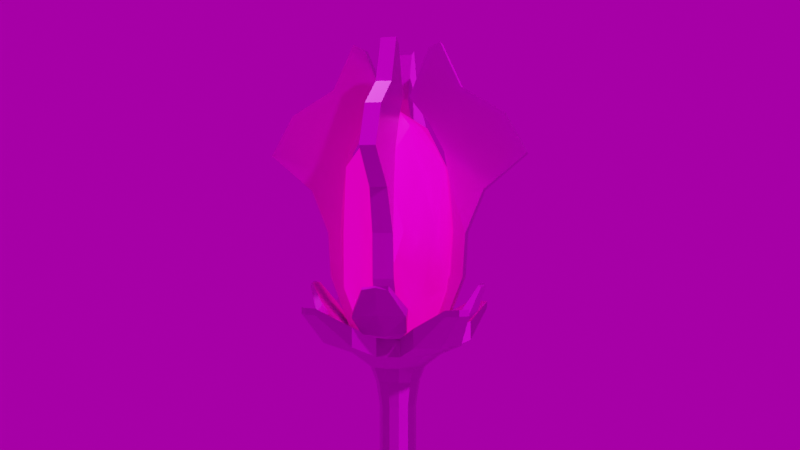 # Source: mace.blend  (saved by Blender 2.82.7; exported with 4.5.12 LTS)
import bpy
from mathutils import Matrix  # noqa: F401  (used for matrix-valued properties, if any)

bpy.ops.wm.read_factory_settings(use_empty=True)
scene = bpy.context.scene
scene.name = 'Scene'

# ---- collections
col_collection = bpy.data.collections.new('Collection'); scene.collection.children.link(col_collection)

# ---- images (referenced by path relative to the original .blend; pixels are not part of the script)
import os
ASSET_DIR = os.environ.get("B2B_ASSET_DIR", "")  # directory of the original .blend (textures are referenced by path, not embedded)
HERE = os.path.dirname(os.path.abspath(__file__))  # packed textures are extracted next to this script under _unpacked/

def load_image(name, relpath, width, height, colorspace="sRGB"):
    """Load a texture the original file referenced (path relative to the .blend, or extracted next to this script)."""
    p = next((c for c in (os.path.join(HERE, relpath), os.path.join(ASSET_DIR, relpath)) if relpath and os.path.exists(c)), "")
    if p:
        img = bpy.data.images.load(p, check_existing=True)
        img.name = name
    else:  # same state as the original file: an image datablock whose file is absent (Cycles renders it pink)
        img = bpy.data.images.new(name, width, height)
        img.source = "FILE"
        img.filepath = "//" + (relpath or name)
    img.colorspace_settings.name = colorspace
    return img
img_material_001_albedo_jpg = load_image('Material.001_albedo.jpg', 'Material.001_albedo.jpg', 1024, 1024, 'sRGB')
img_material_001_metallic_jpg = load_image('Material.001_metallic.jpg', 'Material.001_metallic.jpg', 1024, 1024, 'Non-Color')
img_material_001_roughness_jpg = load_image('Material.001_roughness.jpg', 'Material.001_roughness.jpg', 1024, 1024, 'Non-Color')
img_material_001_normal_png = load_image('Material.001_normal.png', 'Material.001_normal.png', 1024, 1024, 'Non-Color')
img_glass_albedo_jpg = load_image('glass_albedo.jpg', 'textures/capsula/textures/glass_albedo.jpg', 1024, 1024, 'sRGB')
img_glass_roughness_jpg = load_image('glass_roughness.jpg', 'textures/capsula/textures/glass_roughness.jpg', 1024, 1024, 'Non-Color')
img_glass_metallic_jpg = load_image('glass_metallic.jpg', 'textures/capsula/textures/glass_metallic.jpg', 1024, 1024, 'Non-Color')
img_glass_normal_png = load_image('glass_normal.png', 'textures/capsula/textures/glass_normal.png', 1024, 1024, 'Non-Color')
img_emissive_jpg = load_image('emissive.jpg', 'textures/capsula/textures/emissive.jpg', 1024, 1024, 'sRGB')
img_table_mountain_2_4k_hdr = load_image('table_mountain_2_4k.hdr', 'table_mountain_2_4k.hdr', 1024, 1024, 'Linear Rec.709')

# ---- materials (node trees are filled in below, after node groups)
mat_material_001 = bpy.data.materials.new('Material.001')
mat_glass = bpy.data.materials.new('glass')

# ---- material node trees
mat_material_001.use_nodes = True; mat_material_001.node_tree.nodes.clear()
_N = mat_material_001.node_tree.nodes; _L = mat_material_001.node_tree.links
n0 = _N.new('NodeFrame'); n0.name = 'Frame'; n0.location = (-1270, 330)
n0.label = 'Mapping'
n0.width = 400
n1 = _N.new('NodeFrame'); n1.name = 'Frame.001'; n1.location = (-628, 530)
n1.label = 'Textures'
n1.width = 358
n2 = _N.new('ShaderNodeOutputMaterial'); n2.name = 'Material Output'; n2.location = (300, 300)
n3 = _N.new('ShaderNodeTexImage'); n3.name = 'Image Texture'; n3.location = (88, -30)
n3.label = 'Base Color'
n3.image = img_material_001_albedo_jpg
n4 = _N.new('ShaderNodeTexImage'); n4.name = 'Image Texture.001'; n4.location = (88, -310)
n4.label = 'Metallic'
n4.image = img_material_001_metallic_jpg
n5 = _N.new('ShaderNodeTexImage'); n5.name = 'Image Texture.002'; n5.location = (88, -590)
n5.label = 'Roughness'
n5.image = img_material_001_roughness_jpg
n6 = _N.new('ShaderNodeTexImage'); n6.name = 'Image Texture.003'; n6.location = (88, -870)
n6.label = 'Normal'
n6.image = img_material_001_normal_png
n7 = _N.new('ShaderNodeNormalMap'); n7.name = 'Normal Map'; n7.location = (-240, -340)
n8 = _N.new('ShaderNodeMapping'); n8.name = 'Mapping'; n8.location = (230, -30)
n9 = _N.new('NodeReroute'); n9.name = 'Reroute'; n9.location = (38, -586)
n9.width = 16
n9.socket_idname = 'NodeSocketVector'
n10 = _N.new('ShaderNodeTexCoord'); n10.name = 'Texture Coordinate'; n10.location = (30, -30)
n11 = _N.new('ShaderNodeBsdfPrincipled'); n11.name = 'Principled BSDF'; n11.location = (10, 300)
n11.distribution = 'GGX'
n11.subsurface_method = 'BURLEY'
n11.inputs[3].default_value = 1.45
n11.inputs[27].default_value = (0.0, 0.0, 0.0, 1.0)
n11.inputs[28].default_value = 1.0
n3.parent = n1
n4.parent = n1
n5.parent = n1
n6.parent = n1
n8.parent = n0
n9.parent = n1
n10.parent = n0
_L.new(n11.outputs[0], n2.inputs[0])
_L.new(n3.outputs[0], n11.inputs[0])
_L.new(n4.outputs[0], n11.inputs[1])
_L.new(n5.outputs[0], n11.inputs[2])
_L.new(n6.outputs[0], n7.inputs[1])
_L.new(n7.outputs[0], n11.inputs[5])
_L.new(n9.outputs[0], n3.inputs[0])
_L.new(n9.outputs[0], n4.inputs[0])
_L.new(n9.outputs[0], n5.inputs[0])
_L.new(n9.outputs[0], n6.inputs[0])
_L.new(n8.outputs[0], n9.inputs[0])
_L.new(n10.outputs[2], n8.inputs[0])
n2.is_active_output = True
mat_glass.use_nodes = True; mat_glass.node_tree.nodes.clear()
_N = mat_glass.node_tree.nodes; _L = mat_glass.node_tree.links
n0 = _N.new('ShaderNodeOutputMaterial'); n0.name = 'Material Output'; n0.location = (489, 300)
n1 = _N.new('ShaderNodeBsdfPrincipled'); n1.name = 'Principled BSDF'; n1.location = (199, 300)
n1.distribution = 'GGX'
n1.subsurface_method = 'BURLEY'
n1.inputs[3].default_value = 1.45
n1.inputs[28].default_value = 1.0
n2 = _N.new('ShaderNodeTexImage'); n2.name = 'Image Texture'; n2.location = (-863, 205)
n2.image = img_glass_albedo_jpg
n3 = _N.new('ShaderNodeTexImage'); n3.name = 'Image Texture.001'; n3.location = (-446, 162)
n3.hide = True
n3.image = img_glass_roughness_jpg
n4 = _N.new('ShaderNodeNormalMap'); n4.name = 'Normal Map'; n4.location = (-235, -20)
n4.hide = True
n5 = _N.new('ShaderNodeTexImage'); n5.name = 'Image Texture.003'; n5.location = (-425, 124)
n5.hide = True
n5.image = img_glass_metallic_jpg
n6 = _N.new('ShaderNodeTexImage'); n6.name = 'Image Texture.002'; n6.location = (-418, 72)
n6.hide = True
n6.image = img_glass_normal_png
n7 = _N.new('ShaderNodeHueSaturation'); n7.name = 'Hue Saturation Value'; n7.location = (-386, -86)
n7.inputs[0].default_value = 0.6
n7.inputs[1].default_value = 2.0
n7.inputs[2].default_value = 1.4
n8 = _N.new('ShaderNodeBrightContrast'); n8.name = 'Bright/Contrast'; n8.location = (-142, -115)
n8.inputs[1].default_value = -0.2
n9 = _N.new('ShaderNodeTexImage'); n9.name = 'Image Texture.004'; n9.location = (-650, -150)
n9.image = img_emissive_jpg
_L.new(n1.outputs[0], n0.inputs[0])
_L.new(n4.outputs[0], n1.inputs[5])
_L.new(n2.outputs[0], n1.inputs[0])
_L.new(n3.outputs[0], n1.inputs[2])
_L.new(n6.outputs[0], n4.inputs[1])
_L.new(n5.outputs[0], n1.inputs[1])
_L.new(n7.outputs[0], n8.inputs[0])
_L.new(n9.outputs[0], n7.inputs[4])
_L.new(n8.outputs[0], n1.inputs[27])
n0.is_active_output = True

# ---- world
world_world = bpy.data.worlds.new('World'); scene.world = world_world
world_world.use_nodes = True; world_world.node_tree.nodes.clear()
_N = world_world.node_tree.nodes; _L = world_world.node_tree.links
n0 = _N.new('ShaderNodeOutputWorld'); n0.name = 'World Output'; n0.location = (300, 300)
n1 = _N.new('ShaderNodeBackground'); n1.name = 'Background'; n1.location = (10, 300)
n1.inputs[1].default_value = 0.4
n2 = _N.new('ShaderNodeTexEnvironment'); n2.name = 'Environment Texture'; n2.location = (-280, 280)
n2.image = img_table_mountain_2_4k_hdr
_L.new(n1.outputs[0], n0.inputs[0])
_L.new(n2.outputs[0], n1.inputs[0])
n0.is_active_output = True
world_world.color = (0.05088, 0.05088, 0.05088)
world_world.use_sun_shadow = False
world_world.sun_shadow_jitter_overblur = 0.0

# ---- cameras
cam_camera = bpy.data.cameras.new('Camera')

# ---- meshes
me_cylinder_003 = bpy.data.meshes.new('Cylinder.003')
me_cylinder_003.from_pydata([(0.2544, -0.1469, 3.808), (0.1469, -0.2544, 3.808), (0.2544, -0.1469, 0.5711), (0.1469, -0.2544, 0.5711), (0.1576, -0.273, 4.495), (0.273, -0.1576, 4.495), (0.1981, -0.1144, 7.875), (0.1144, -0.1981, 7.875), (0.3678, -0.2123, 4.249), (0.3678, -0.2124, 4.097), (0.2123, -0.3678, 4.249), (0.2124, -0.3678, 4.097), (0.3619, -0.2089, 0.3422), (0.2089, -0.3619, 0.3422), (0.5362, -0.3096, 0.156), (0.3096, -0.5362, 0.156), (0.4964, -0.2866, 0.29), (0.2866, -0.4964, 0.29), (0.2107, -0.1216, 2.228), (0.1216, -0.2107, 2.228), (0.139, -0.2407, 10.95), (0.1323, -0.2292, 4.713), (0.2292, -0.1323, 4.713), (-0.2544, -0.1469, 3.808), (-0.1469, -0.2544, 3.808), (1.076e-07, -0.2938, 3.808), (-0.2544, -0.1469, 0.5711), (-0.1469, -0.2544, 0.5711), (1.076e-07, -0.2938, 0.5711), (-0.1576, -0.273, 4.495), (-0.273, -0.1576, 4.495), (1.076e-07, -0.3152, 4.495), (-0.1981, -0.1144, 7.875), (1.076e-07, -0.2288, 7.875), (-0.1144, -0.1981, 7.875), (-0.3678, -0.2123, 4.249), (-0.3678, -0.2124, 4.097), (-0.2123, -0.3678, 4.249), (-0.2124, -0.3678, 4.097), (1.076e-07, -0.4247, 4.249), (1.076e-07, -0.4247, 4.097), (-0.3619, -0.2089, 0.3422), (-0.2089, -0.3619, 0.3422), (1.076e-07, -0.4179, 0.3422), (-0.5362, -0.3096, 0.156), (-0.3096, -0.5362, 0.156), (1.076e-07, -0.6191, 0.156), (-0.4964, -0.2866, 0.29), (-0.2866, -0.4964, 0.29), (1.076e-07, -0.5733, 0.29), (-0.2107, -0.1216, 2.228), (-0.1216, -0.2107, 2.228), (1.076e-07, -0.2433, 2.228), (1.076e-07, -0.278, 10.95), (-0.1323, -0.2292, 4.713), (-0.2292, -0.1323, 4.713), (1.076e-07, -0.2647, 4.713), (0.2938, -6.726e-08, 3.808), (0.2544, 0.1469, 3.808), (0.1469, 0.2544, 3.808), (0.2938, -6.726e-08, 0.5711), (0.2544, 0.1469, 0.5711), (0.1469, 0.2544, 0.5711), (0.3152, -6.726e-08, 4.495), (0.1576, 0.273, 4.495), (0.273, 0.1576, 4.495), (0.1981, 0.1144, 7.875), (0.2288, -6.726e-08, 7.875), (0.1144, 0.1981, 7.875), (0.4247, -6.726e-08, 4.249), (0.4247, -6.726e-08, 4.097), (0.3678, 0.2123, 4.249), (0.3678, 0.2124, 4.097), (0.2123, 0.3678, 4.249), (0.2124, 0.3678, 4.097), (0.4179, -6.726e-08, 0.3422), (0.3619, 0.2089, 0.3422), (0.2089, 0.3619, 0.3422), (0.6191, -6.726e-08, 0.156), (0.5362, 0.3096, 0.156), (0.3096, 0.5362, 0.156), (0.5733, -6.726e-08, 0.29), (0.4964, 0.2866, 0.29), (0.2866, 0.4964, 0.29), (0.2433, -6.726e-08, 2.228), (0.2107, 0.1216, 2.228), (0.1216, 0.2107, 2.228), (0.2407, 0.139, 10.95), (0.278, -6.726e-08, 10.95), (0.139, 0.2407, 10.95), (0.2647, -6.726e-08, 4.713), (0.1323, 0.2292, 4.713), (0.2292, 0.1323, 4.713), (-0.2938, -6.726e-08, 3.808), (-0.2544, 0.1469, 3.808), (-0.1469, 0.2544, 3.808), (1.076e-07, 0.2938, 3.808), (-0.2938, -6.726e-08, 0.5711), (-0.2544, 0.1469, 0.5711), (-0.1469, 0.2544, 0.5711), (1.076e-07, 0.2938, 0.5711), (-0.3152, -6.726e-08, 4.495), (-0.1576, 0.273, 4.495), (-0.273, 0.1576, 4.495), (1.076e-07, 0.3152, 4.495), (-0.1981, 0.1144, 7.875), (1.076e-07, 0.2288, 7.875), (-0.2288, -6.726e-08, 7.875), (-0.1144, 0.1981, 7.875), (-0.4247, -6.726e-08, 4.249), (-0.4247, -6.726e-08, 4.097), (-0.3678, 0.2123, 4.249), (-0.3678, 0.2124, 4.097), (-0.2123, 0.3678, 4.249), (-0.2124, 0.3678, 4.097), (1.076e-07, 0.4247, 4.249), (1.076e-07, 0.4247, 4.097), (-0.4179, -6.726e-08, 0.3422), (-0.3619, 0.2089, 0.3422), (-0.2089, 0.3619, 0.3422), (1.076e-07, 0.4179, 0.3422), (1.076e-07, -6.726e-08, 0.156), (-0.6191, -6.726e-08, 0.156), (-0.5362, 0.3096, 0.156), (-0.3096, 0.5362, 0.156), (1.076e-07, 0.6191, 0.156), (-0.5733, -6.726e-08, 0.29), (-0.4964, 0.2866, 0.29), (-0.2866, 0.4964, 0.29), (1.076e-07, 0.5733, 0.29), (-0.2433, -6.726e-08, 2.228), (-0.2107, 0.1216, 2.228), (-0.1216, 0.2107, 2.228), (1.076e-07, 0.2433, 2.228), (1.076e-07, 0.278, 10.95), (-0.2647, -6.726e-08, 4.713), (-0.1323, 0.2292, 4.713), (-0.2292, 0.1323, 4.713), (1.076e-07, 0.2647, 4.713), (0.2944, -0.5099, 4.129), (0.3931, -0.4157, 4.129), (0.3931, -0.4157, 4.217), (0.2944, -0.5099, 4.217), (0.1635, -0.5483, 4.129), (0.1635, -0.5483, 4.217), (-0.51, -0.2944, 4.129), (-0.5484, -0.1634, 4.129), (-0.5484, -0.1634, 4.217), (-0.5099, -0.2944, 4.217), (-0.4157, -0.3932, 4.129), (-0.4157, -0.3932, 4.217), (0.5099, 0.2944, 4.129), (0.5483, 0.1635, 4.129), (0.5483, 0.1635, 4.217), (0.5099, 0.2944, 4.217), (0.4157, 0.3931, 4.129), (0.4157, 0.3931, 4.217), (-0.2944, 0.51, 4.129), (-0.3932, 0.4157, 4.129), (-0.3932, 0.4157, 4.217), (-0.2944, 0.5099, 4.217), (-0.1634, 0.5484, 4.129), (-0.1634, 0.5484, 4.217), (0.241, -0.1391, 10.95), (0.4996, -0.2885, 11.3), (0.2889, -0.5003, 11.53), (0.2889, -0.5003, 11.3), (-0.241, -0.1391, 10.95), (-0.1391, -0.241, 10.95), (-0.5003, -0.2889, 11.53), (-0.5003, -0.2889, 11.3), (-0.2884, -0.4996, 11.53), (-0.2885, -0.4996, 11.3), (1.076e-07, -0.5769, 11.53), (1.076e-07, -0.5769, 11.3), (0.5769, -6.726e-08, 11.3), (0.5003, 0.2889, 11.53), (0.5003, 0.2889, 11.3), (0.2884, 0.4996, 11.53), (0.2885, 0.4996, 11.3), (-0.2783, -6.726e-08, 10.95), (-0.241, 0.1391, 10.95), (-0.1391, 0.241, 10.95), (-0.5769, -6.726e-08, 11.53), (-0.5769, -6.726e-08, 11.3), (-0.4996, 0.2884, 11.53), (-0.4996, 0.2885, 11.3), (-0.2889, 0.5003, 11.53), (-0.2889, 0.5003, 11.3), (1.076e-07, 0.5769, 11.3), (0.6622, -1.147, 11.83), (0.7921, -1.023, 11.83), (0.792, -1.023, 11.91), (0.6622, -1.147, 11.91), (0.4899, -1.197, 11.83), (0.4899, -1.197, 11.91), (-1.147, -0.6622, 11.83), (-1.198, -0.4898, 11.83), (-1.197, -0.4898, 11.91), (-1.147, -0.6622, 11.91), (-1.023, -0.7922, 11.83), (-1.023, -0.7921, 11.91), (1.147, 0.6622, 11.83), (1.197, 0.4899, 11.83), (1.197, 0.4899, 11.91), (1.147, 0.6622, 11.91), (1.023, 0.792, 11.83), (1.023, 0.792, 11.91), (-0.6622, 1.147, 11.83), (-0.7922, 1.023, 11.83), (-0.7921, 1.023, 11.91), (-0.6622, 1.147, 11.91), (-0.4898, 1.198, 11.83), (-0.4898, 1.197, 11.91), (0.2299, -1.735e-06, 10.64), (0.1149, -0.1991, 10.64), (-9.524e-06, -0.2299, 10.64), (0.1149, 0.1991, 10.64), (0.1991, 0.1149, 10.64), (-9.524e-06, 0.2299, 10.64), (0.1993, -0.115, 10.64), (-0.2301, -1.735e-06, 10.64), (-0.1151, -0.1993, 10.64), (-0.1993, -0.115, 10.64), (-0.1151, 0.1993, 10.64), (-0.1993, 0.115, 10.64), (0.3026, -0.1747, 11.13), (-0.3494, -1.143e-06, 11.13), (-0.3026, -0.1747, 11.13), (-0.1747, -0.3026, 11.13), (-0.3026, 0.1747, 11.13), (-0.1747, 0.3026, 11.13), (0.3493, -1.143e-06, 11.13), (0.1746, -0.3025, 11.13), (-6.08e-06, -0.3493, 11.13), (0.3025, 0.1747, 11.13), (0.1746, 0.3025, 11.13), (-6.08e-06, 0.3493, 11.13), (0.3048, -0.176, 11.53), (0.176, -0.3048, 11.53), (-0.3048, -0.176, 11.53), (1.076e-07, -0.352, 11.53), (0.3048, 0.176, 11.53), (0.176, 0.3048, 11.53), (-0.352, -6.726e-08, 11.53), (-0.3048, 0.176, 11.53), (-0.176, 0.3048, 11.53), (1.076e-07, 0.352, 11.53), (-0.3738, 0.1981, 15.13), (-0.4245, 0.01011, 15.13), (-0.3704, 0.1972, 14.2), (-0.6285, 0.2667, 13.45), (-0.6404, 0.2699, 12.3), (-0.6911, 0.08194, 12.3), (-0.6791, 0.07872, 13.45), (-0.4211, 0.009188, 14.2), (-0.1357, 0.1339, 14.52), (-0.1864, -0.05405, 14.52), (-0.5637, 0.2493, 13.83), (-0.6143, 0.06126, 13.83), (-0.7247, 0.09098, 12.85), (-0.674, 0.279, 12.85), (-0.5142, 0.2359, 15.2), (-0.5648, 0.04791, 15.2), (-1.291, 0.4453, 14.31), (-1.037, 0.3878, 13.35), (-0.7823, 0.3441, 12.26), (-0.851, 0.08908, 12.26), (-1.093, 0.1793, 13.35), (-1.342, 0.2573, 14.31), (-0.7686, 0.3045, 14.63), (-0.8192, 0.1165, 14.63), (-1.56, 0.5177, 13.8), (-1.611, 0.3297, 13.8), (-0.8828, 0.103, 12.81), (-0.8168, 0.3481, 12.81), (0.1977, 0.374, 15.13), (0.00953, 0.4242, 15.13), (0.1967, 0.3706, 14.2), (0.2656, 0.6288, 13.45), (0.2688, 0.6408, 12.3), (0.08068, 0.6909, 12.3), (0.07749, 0.679, 13.45), (0.008621, 0.4208, 14.2), (0.1341, 0.1357, 14.52), (-0.05401, 0.1859, 14.52), (0.2483, 0.564, 13.83), (0.0602, 0.6141, 13.83), (0.08964, 0.7245, 12.85), (0.2778, 0.6744, 12.85), (0.2351, 0.5144, 15.2), (0.04698, 0.5646, 15.2), (-9.244e-05, 0.5768, 11.53), (0.4425, 1.292, 14.31), (0.3856, 1.038, 13.35), (0.3426, 0.7828, 12.26), (0.08741, 0.8508, 12.26), (0.177, 1.093, 13.35), (0.2544, 1.342, 14.31), (0.303, 0.769, 14.63), (0.1149, 0.8192, 14.63), (0.5142, 1.561, 13.8), (0.3261, 1.611, 13.8), (0.1012, 0.8828, 12.81), (0.3465, 0.8173, 12.81), (-0.1979, -0.3731, 15.13), (-0.1764, -0.3041, 11.53), (-0.009731, -0.4232, 15.13), (-0.1969, -0.3696, 14.2), (-0.2658, -0.6279, 13.44), (-0.269, -0.6398, 12.3), (-0.08088, -0.69, 12.3), (-0.07769, -0.6781, 13.44), (-0.008822, -0.4198, 14.2), (-0.1343, -0.1348, 14.52), (0.05381, -0.185, 14.52), (-0.2485, -0.563, 13.83), (-0.0604, -0.6132, 13.83), (-0.08984, -0.7236, 12.85), (-0.278, -0.6734, 12.85), (-0.2353, -0.5135, 15.2), (-0.04718, -0.5636, 15.2), (-0.4427, -1.291, 14.31), (-0.3858, -1.037, 13.35), (-0.3428, -0.7818, 12.26), (-0.08761, -0.8499, 12.26), (-0.1772, -1.092, 13.35), (-0.2546, -1.341, 14.31), (-0.3032, -0.7681, 14.63), (-0.1151, -0.8183, 14.63), (-0.5144, -1.56, 13.8), (-0.3263, -1.61, 13.8), (-0.1014, -0.8818, 12.81), (-0.3467, -0.8164, 12.81), (0.3744, -0.198, 15.13), (0.4251, -0.01005, 15.13), (0.3533, -0.0006633, 11.53), (0.371, -0.1971, 14.2), (0.6291, -0.2667, 13.45), (0.641, -0.2699, 12.3), (0.6917, -0.08189, 12.3), (0.6797, -0.07867, 13.45), (0.4217, -0.009136, 14.2), (0.1363, -0.1339, 14.52), (0.187, 0.0541, 14.52), (0.5643, -0.2492, 13.83), (0.6149, -0.06121, 13.83), (0.7253, -0.09093, 12.85), (0.6746, -0.2789, 12.85), (0.5148, -0.2359, 15.2), (0.4999, -0.2894, 11.53), (0.5654, -0.04786, 15.2), (0.5778, -0.0008216, 11.53), (1.292, -0.4453, 14.31), (1.038, -0.3877, 13.35), (0.7829, -0.344, 12.26), (0.8516, -0.08903, 12.26), (1.094, -0.1792, 13.35), (1.343, -0.2573, 14.31), (0.7692, -0.3044, 14.63), (0.8199, -0.1164, 14.63), (1.561, -0.5177, 13.8), (1.611, -0.3297, 13.8), (0.8834, -0.1029, 12.81), (0.8174, -0.348, 12.81), (7.63e-05, 6.551e-06, 11.41), (0.4859, -0.8415, 11.68), (0.1363, -0.9379, 11.68), (0.1363, -0.9379, 11.44), (0.7442, -0.587, 11.44), (0.4859, -0.8415, 11.44), (0.7444, -0.5877, 11.68), (0.8415, 0.4859, 11.68), (0.587, 0.7442, 11.68), (0.587, 0.7442, 11.44), (0.8415, 0.4859, 11.44), (0.9379, 0.1363, 11.44), (0.9385, 0.1357, 11.68), (-0.1362, 0.938, 11.44), (-0.7442, 0.587, 11.44), (-0.4859, 0.8416, 11.44), (-0.4859, 0.8416, 11.68), (-0.7442, 0.5869, 11.68), (-0.1363, 0.9379, 11.68), (-0.8416, -0.4859, 11.44), (-0.587, -0.7442, 11.44), (-0.8416, -0.4859, 11.68), (-0.5869, -0.7442, 11.68), (-0.938, -0.1362, 11.44), (-0.938, -0.1362, 11.68), (0.4751, 0.6343, 11.59), (0.1917, 0.6776, 11.71), (0.1963, 0.7386, 11.55), (-0.06815, 0.7727, 11.7), (-0.06413, 0.8196, 11.61), (0.3243, 1.073, 12.16), (0.482, 0.9886, 12.13), (0.4753, 0.9615, 12.17), (0.311, 1.034, 12.19), (0.1702, 1.093, 12.14), (0.156, 1.069, 12.18), (0.455, 0.5969, 11.67), (0.2625, 0.9055, 11.98), (-0.07135, 0.9613, 11.91), (-0.04488, 1.027, 11.82), (0.2892, 0.9742, 11.84), (0.5965, 0.818, 11.8), (0.5761, 0.7485, 11.89), (0.291, 0.5085, 11.52), (0.1556, 0.5518, 11.58), (0.1381, 0.5353, 11.52), (0.006732, 0.5895, 11.51), (-0.2843, -0.4974, 11.54), (0.004281, -0.5746, 11.54), (-0.4709, -0.6321, 11.59), (-0.1875, -0.6754, 11.72), (-0.1921, -0.7364, 11.56), (0.07234, -0.7705, 11.7), (0.06832, -0.8174, 11.62), (-0.3201, -1.07, 12.17), (-0.4779, -0.9864, 12.14), (-0.4711, -0.9593, 12.17), (-0.3072, -1.038, 12.19), (-0.166, -1.091, 12.14), (-0.1587, -1.069, 12.19), (-0.4508, -0.5947, 11.67), (-0.262, -0.9079, 11.98), (0.07554, -0.9591, 11.91), (0.04907, -1.025, 11.82), (-0.2869, -0.9669, 11.84), (-0.5923, -0.8158, 11.8), (-0.5732, -0.7494, 11.89), (-0.2868, -0.5063, 11.53), (-0.1514, -0.5496, 11.59), (-0.1339, -0.5331, 11.52), (-0.002544, -0.5873, 11.52), (-0.5026, 0.2764, 11.53), (-0.5734, -0.0138, 11.53), (-0.6583, 0.4609, 11.58), (-0.6784, 0.1757, 11.71), (-0.7395, 0.1789, 11.55), (-0.7677, -0.08617, 11.7), (-0.8147, -0.08319, 11.61), (-1.094, 0.3063, 12.16), (-1.019, 0.4631, 12.14), (-0.9909, 0.4636, 12.17), (-1.062, 0.2914, 12.19), (-1.11, 0.1413, 12.15), (-1.081, 0.1315, 12.18), (-0.6035, 0.4408, 11.67), (-0.9126, 0.2451, 11.97), (-0.9563, -0.09354, 11.91), (-1.03, -0.0676, 11.82), (-0.9959, 0.2687, 11.84), (-0.8523, 0.5794, 11.8), (-0.761, 0.5597, 11.89), (-0.5116, 0.2787, 11.52), (-0.5519, 0.1424, 11.58), (-0.5349, 0.1253, 11.52), (-0.5863, -0.007257, 11.51), (0.5068, -0.2741, 11.54), (0.5776, 0.01602, 11.54), (0.6456, -0.4578, 11.59), (0.6826, -0.1735, 11.72), (0.7437, -0.1767, 11.56), (0.7636, 0.09942, 11.7), (0.8182, 0.08866, 11.62), (1.08, -0.2973, 12.17), (0.9999, -0.4569, 12.14), (0.9728, -0.4508, 12.17), (1.037, -0.2796, 12.19), (1.098, -0.1428, 12.14), (1.063, -0.1251, 12.19), (0.6077, -0.4385, 11.67), (0.8981, -0.2395, 11.99), (0.9464, 0.09538, 11.92), (1.028, 0.08039, 11.82), (0.9763, -0.2665, 11.84), (0.8319, -0.5751, 11.8), (0.7652, -0.5575, 11.89), (0.5158, -0.2765, 11.53), (0.5561, -0.1402, 11.59), (0.5391, -0.1231, 11.52), (0.5905, 0.009483, 11.52)], [(412, 413), (436, 437), (460, 461)], [(8, 69, 63, 5), (10, 8, 5, 4), (39, 10, 4, 31), (19, 1, 25, 52), (18, 0, 1, 19), (84, 57, 0, 18), (75, 60, 2, 12), (12, 2, 3, 13), (13, 3, 28, 43), (57, 70, 9, 0), (1, 11, 40, 25), (0, 9, 11, 1), (22, 90, 67, 6), (56, 21, 7, 33), (21, 22, 6, 7), (75, 12, 16, 81), (12, 13, 17, 16), (13, 43, 49, 17), (121, 78, 14), (121, 14, 15), (121, 15, 46), (15, 17, 49, 46), (14, 16, 17, 15), (78, 81, 16, 14), (60, 84, 18, 2), (2, 18, 19, 3), (3, 19, 52, 28), (220, 214, 88, 163), (216, 215, 20, 53), (215, 220, 163, 20), (4, 5, 22, 21), (31, 4, 21, 56), (5, 63, 90, 22), (35, 30, 101, 109), (37, 29, 30, 35), (39, 31, 29, 37), (51, 52, 25, 24), (50, 51, 24, 23), (130, 50, 23, 93), (117, 41, 26, 97), (41, 42, 27, 26), (42, 43, 28, 27), (93, 23, 36, 110), (24, 25, 40, 38), (23, 24, 38, 36), (55, 32, 107, 135), (56, 33, 34, 54), (54, 34, 32, 55), (117, 126, 47, 41), (41, 47, 48, 42), (42, 48, 49, 43), (121, 44, 122), (121, 45, 44), (121, 46, 45), (45, 46, 49, 48), (44, 45, 48, 47), (122, 44, 47, 126), (97, 26, 50, 130), (26, 27, 51, 50), (27, 28, 52, 51), (223, 167, 180, 221), (216, 53, 168, 222), (222, 168, 167, 223), (29, 54, 55, 30), (31, 56, 54, 29), (30, 55, 135, 101), (71, 65, 63, 69), (73, 64, 65, 71), (115, 104, 64, 73), (86, 133, 96, 59), (85, 86, 59, 58), (84, 85, 58, 57), (75, 76, 61, 60), (76, 77, 62, 61), (77, 120, 100, 62), (57, 58, 72, 70), (59, 96, 116, 74), (58, 59, 74, 72), (92, 66, 67, 90), (138, 106, 68, 91), (91, 68, 66, 92), (75, 81, 82, 76), (76, 82, 83, 77), (77, 83, 129, 120), (121, 79, 78), (121, 80, 79), (121, 125, 80), (80, 125, 129, 83), (79, 80, 83, 82), (78, 79, 82, 81), (60, 61, 85, 84), (61, 62, 86, 85), (62, 100, 133, 86), (218, 87, 88, 214), (219, 134, 89, 217), (217, 89, 87, 218), (64, 91, 92, 65), (104, 138, 91, 64), (65, 92, 90, 63), (111, 109, 101, 103), (113, 111, 103, 102), (115, 113, 102, 104), (132, 95, 96, 133), (131, 94, 95, 132), (130, 93, 94, 131), (117, 97, 98, 118), (118, 98, 99, 119), (119, 99, 100, 120), (93, 110, 112, 94), (95, 114, 116, 96), (94, 112, 114, 95), (137, 135, 107, 105), (138, 136, 108, 106), (136, 137, 105, 108), (117, 118, 127, 126), (118, 119, 128, 127), (119, 120, 129, 128), (121, 122, 123), (121, 123, 124), (121, 124, 125), (124, 128, 129, 125), (123, 127, 128, 124), (122, 126, 127, 123), (97, 130, 131, 98), (98, 131, 132, 99), (99, 132, 133, 100), (225, 221, 180, 181), (219, 224, 182, 134), (224, 225, 181, 182), (102, 103, 137, 136), (104, 102, 136, 138), (103, 101, 135, 137), (72, 74, 155, 151), (40, 39, 37, 38), (74, 73, 156, 155), (37, 35, 148, 150), (110, 109, 111, 112), (114, 112, 158, 157), (71, 69, 153, 154), (116, 115, 73, 74), (115, 116, 161, 162), (36, 38, 149, 145), (70, 69, 8, 9), (10, 39, 144, 142), (139, 142, 144, 143), (149, 150, 148, 145), (145, 148, 147, 146), (158, 159, 160, 157), (157, 160, 162, 161), (155, 156, 154, 151), (151, 154, 153, 152), (140, 141, 142, 139), (39, 40, 143, 144), (111, 113, 160, 159), (73, 71, 154, 156), (38, 37, 150, 149), (116, 114, 157, 161), (69, 70, 152, 153), (113, 115, 162, 160), (9, 8, 141, 140), (11, 9, 140, 139), (109, 110, 146, 147), (110, 36, 145, 146), (8, 10, 142, 141), (112, 111, 159, 158), (40, 11, 139, 143), (35, 109, 147, 148), (70, 72, 151, 152), (232, 175, 164, 226), (233, 166, 174, 234), (226, 164, 166, 233), (227, 228, 170, 184), (229, 234, 174, 172), (228, 229, 172, 170), (232, 235, 177, 175), (236, 237, 189, 179), (235, 236, 179, 177), (227, 184, 186, 230), (231, 188, 189, 237), (230, 186, 188, 231), (375, 374, 206, 202), (174, 173, 171, 172), (374, 373, 207, 206), (387, 386, 199, 201), (184, 183, 185, 186), (380, 379, 209, 208), (372, 377, 204, 205), (189, 292, 178, 179), (383, 378, 212, 213), (384, 385, 200, 196), (175, 352, 350, 164), (366, 367, 195, 193), (190, 193, 195, 194), (200, 201, 199, 196), (196, 199, 198, 197), (209, 210, 211, 208), (208, 211, 213, 212), (206, 207, 205, 202), (202, 205, 204, 203), (191, 192, 193, 190), (367, 368, 194, 195), (382, 381, 211, 210), (373, 372, 205, 207), (385, 387, 201, 200), (378, 380, 208, 212), (377, 376, 203, 204), (381, 383, 213, 211), (369, 371, 192, 191), (370, 369, 191, 190), (389, 388, 197, 198), (388, 384, 196, 197), (371, 366, 193, 192), (379, 382, 210, 209), (368, 370, 190, 194), (386, 389, 198, 199), (376, 375, 202, 203), (108, 105, 225, 224), (106, 108, 224, 219), (105, 107, 221, 225), (68, 217, 218, 66), (106, 219, 217, 68), (66, 218, 214, 67), (34, 222, 223, 32), (33, 216, 222, 34), (32, 223, 221, 107), (7, 6, 220, 215), (33, 7, 215, 216), (6, 67, 214, 220), (181, 230, 231, 182), (182, 231, 237, 134), (180, 227, 230, 181), (87, 89, 236, 235), (89, 134, 237, 236), (88, 87, 235, 232), (167, 168, 229, 228), (168, 53, 234, 229), (180, 167, 228, 227), (163, 226, 233, 20), (20, 233, 234, 53), (88, 232, 226, 163), (178, 243, 247, 292), (165, 350, 238, 239), (185, 245, 244, 183), (183, 169, 240, 244), (292, 187, 246, 247), (171, 306, 241, 173), (176, 178, 243, 242), (350, 238, 336, 352), (173, 165, 239, 241), (187, 185, 245, 246), (169, 171, 306, 240), (352, 176, 242, 336), (252, 253, 244, 245), (256, 257, 255, 250), (258, 259, 254, 251), (261, 260, 253, 252), (248, 249, 257, 256), (251, 254, 260, 261), (250, 255, 259, 258), (266, 185, 183, 267), (270, 264, 269, 271), (272, 265, 268, 273), (275, 266, 267, 274), (262, 270, 271, 263), (265, 275, 274, 268), (264, 272, 273, 269), (249, 248, 262, 263), (252, 245, 185, 266), (257, 249, 263, 271), (256, 250, 264, 270), (258, 251, 265, 272), (261, 252, 266, 275), (244, 253, 267, 183), (260, 254, 268, 274), (259, 255, 269, 273), (248, 256, 270, 262), (250, 258, 272, 264), (254, 259, 273, 268), (255, 257, 271, 269), (251, 261, 275, 265), (253, 260, 274, 267), (280, 281, 247, 243), (284, 285, 283, 278), (286, 287, 282, 279), (289, 288, 281, 280), (276, 277, 285, 284), (279, 282, 288, 289), (278, 283, 287, 286), (295, 178, 292, 296), (299, 293, 298, 300), (301, 294, 297, 302), (304, 295, 296, 303), (290, 299, 300, 291), (294, 304, 303, 297), (293, 301, 302, 298), (277, 276, 290, 291), (280, 243, 178, 295), (285, 277, 291, 300), (284, 278, 293, 299), (286, 279, 294, 301), (289, 280, 295, 304), (247, 281, 296, 292), (288, 282, 297, 303), (287, 283, 298, 302), (276, 284, 299, 290), (278, 286, 301, 293), (282, 287, 302, 297), (283, 285, 300, 298), (279, 289, 304, 294), (281, 288, 303, 296), (310, 311, 241, 306), (314, 315, 313, 308), (316, 317, 312, 309), (319, 318, 311, 310), (305, 307, 315, 314), (309, 312, 318, 319), (308, 313, 317, 316), (324, 171, 173, 325), (328, 322, 327, 329), (330, 323, 326, 331), (333, 324, 325, 332), (320, 328, 329, 321), (323, 333, 332, 326), (322, 330, 331, 327), (307, 305, 320, 321), (310, 306, 171, 324), (315, 307, 321, 329), (314, 308, 322, 328), (316, 309, 323, 330), (319, 310, 324, 333), (241, 311, 325, 173), (318, 312, 326, 332), (317, 313, 327, 331), (305, 314, 328, 320), (308, 316, 330, 322), (312, 317, 331, 326), (313, 315, 329, 327), (309, 319, 333, 323), (311, 318, 332, 325), (339, 340, 336, 238), (343, 344, 342, 337), (345, 346, 341, 338), (348, 347, 340, 339), (334, 335, 344, 343), (338, 341, 347, 348), (337, 342, 346, 345), (355, 350, 352, 356), (359, 353, 358, 360), (361, 354, 357, 362), (364, 355, 356, 363), (349, 359, 360, 351), (354, 364, 363, 357), (353, 361, 362, 358), (335, 334, 349, 351), (339, 238, 350, 355), (344, 335, 351, 360), (343, 337, 353, 359), (345, 338, 354, 361), (348, 339, 355, 364), (336, 340, 356, 352), (347, 341, 357, 363), (346, 342, 358, 362), (334, 343, 359, 349), (337, 345, 361, 353), (341, 346, 362, 357), (342, 344, 360, 358), (338, 348, 364, 354), (340, 347, 363, 356), (247, 246, 365), (240, 306, 365), (243, 247, 365), (241, 239, 365), (306, 241, 365), (245, 244, 365), (244, 240, 365), (336, 242, 365), (246, 245, 365), (242, 243, 365), (238, 336, 365), (239, 238, 365), (174, 166, 370, 368), (350, 165, 366, 371), (166, 164, 369, 370), (164, 350, 371, 369), (173, 174, 368, 367), (165, 173, 367, 366), (175, 177, 375, 376), (352, 175, 376, 377), (178, 176, 372, 373), (176, 352, 377, 372), (179, 178, 373, 374), (177, 179, 374, 375), (186, 185, 382, 379), (187, 292, 383, 381), (189, 188, 380, 378), (185, 187, 381, 382), (292, 189, 378, 383), (188, 186, 379, 380), (169, 183, 389, 386), (184, 170, 384, 388), (183, 184, 388, 389), (172, 171, 387, 385), (170, 172, 385, 384), (171, 169, 386, 387), (405, 404, 399, 395), (404, 403, 400, 399), (402, 407, 397, 398), (399, 400, 398, 395), (395, 398, 397, 396), (403, 402, 398, 400), (407, 406, 396, 397), (406, 405, 395, 396), (390, 392, 405, 406), (401, 390, 406, 407), (393, 391, 402, 403), (391, 401, 407, 402), (394, 393, 403, 404), (392, 394, 404, 405), (390, 401, 178, 408), (391, 393, 292, 409), (392, 390, 408, 410), (401, 391, 409, 178), (393, 394, 411, 292), (394, 392, 410, 411), (429, 428, 423, 419), (428, 427, 424, 423), (426, 431, 421, 422), (423, 424, 422, 419), (419, 422, 421, 420), (427, 426, 422, 424), (431, 430, 420, 421), (430, 429, 419, 420), (414, 416, 429, 430), (425, 414, 430, 431), (417, 415, 426, 427), (415, 425, 431, 426), (418, 417, 427, 428), (416, 418, 428, 429), (414, 425, 412, 432), (415, 417, 413, 433), (416, 414, 432, 434), (425, 415, 433, 412), (417, 418, 435, 413), (418, 416, 434, 435), (453, 452, 447, 443), (452, 451, 448, 447), (450, 455, 445, 446), (447, 448, 446, 443), (443, 446, 445, 444), (451, 450, 446, 448), (455, 454, 444, 445), (454, 453, 443, 444), (438, 440, 453, 454), (449, 438, 454, 455), (441, 439, 450, 451), (439, 449, 455, 450), (442, 441, 451, 452), (440, 442, 452, 453), (438, 449, 436, 456), (439, 441, 437, 457), (440, 438, 456, 458), (449, 439, 457, 436), (441, 442, 459, 437), (442, 440, 458, 459), (477, 476, 471, 467), (476, 475, 472, 471), (474, 479, 469, 470), (471, 472, 470, 467), (467, 470, 469, 468), (475, 474, 470, 472), (479, 478, 468, 469), (478, 477, 467, 468), (462, 464, 477, 478), (473, 462, 478, 479), (465, 463, 474, 475), (463, 473, 479, 474), (466, 465, 475, 476), (464, 466, 476, 477), (462, 473, 460, 480), (463, 465, 461, 481), (464, 462, 480, 482), (473, 463, 481, 460), (465, 466, 483, 461), (466, 464, 482, 483)])
_uv = me_cylinder_003.uv_layers.new(name='UVMap')
_uv.uv.foreach_set('vector', [0.1108, 0.3663, 0.1315, 0.3663, 0.129, 0.3885, 0.1136, 0.3885, 0.093, 0.3664, 0.1108, 0.3663, 0.1136, 0.3885, 0.1004, 0.3886, 0.1916, 0.6338, 0.1736, 0.6335, 0.1809, 0.6111, 0.1942, 0.6114, 0.1857, 0.8151, 0.1823, 0.6729, 0.1948, 0.6731, 0.196, 0.8152, 0.1154, 0.1844, 0.1141, 0.3267, 0.1018, 0.3267, 0.1052, 0.1845, 0.1273, 0.1844, 0.1285, 0.3267, 0.1141, 0.3267, 0.1154, 0.1844, 0.1314, 0.01456, 0.1285, 0.03525, 0.1142, 0.03525, 0.111, 0.01456, 0.111, 0.01456, 0.1142, 0.03525, 0.1018, 0.0353, 0.09348, 0.01463, 0.174, 0.9851, 0.1823, 0.9642, 0.1947, 0.9644, 0.1917, 0.9854, 0.1285, 0.3267, 0.1315, 0.3525, 0.1108, 0.3525, 0.1141, 0.3267, 0.1823, 0.6729, 0.1736, 0.6472, 0.1916, 0.6475, 0.1948, 0.6731, 0.1141, 0.3267, 0.1108, 0.3525, 0.09299, 0.3526, 0.1018, 0.3267, 0.1149, 0.4081, 0.1278, 0.4081, 0.1269, 0.6929, 0.1158, 0.6929, 0.1955, 0.5916, 0.1843, 0.5915, 0.1867, 0.3068, 0.1964, 0.307, 0.1038, 0.4082, 0.1149, 0.4081, 0.1158, 0.6929, 0.1062, 0.6929, 0.8822, 0.815, 0.8646, 0.8052, 0.8681, 0.7917, 0.8923, 0.805, 0.8646, 0.8052, 0.8443, 0.8052, 0.8402, 0.7917, 0.8681, 0.7917, 0.8443, 0.8052, 0.8267, 0.815, 0.816, 0.8051, 0.8402, 0.7917, 0.8585, 0.7347, 0.8435, 0.7886, 0.8173, 0.7742, 0.8585, 0.7347, 0.8173, 0.7742, 0.8022, 0.7492, 0.8585, 0.7347, 0.8022, 0.7492, 0.8022, 0.7203, 0.965, 0.07365, 0.9777, 0.07657, 0.9773, 0.09974, 0.9645, 0.09867, 0.9666, 0.7344, 0.9792, 0.7333, 0.9793, 0.7563, 0.9667, 0.7593, 0.9666, 0.7056, 0.9792, 0.7066, 0.9792, 0.7333, 0.9666, 0.7344, 0.1285, 0.03525, 0.1273, 0.1844, 0.1154, 0.1844, 0.1142, 0.03525, 0.1142, 0.03525, 0.1154, 0.1844, 0.1052, 0.1845, 0.1018, 0.0353, 0.1823, 0.9642, 0.1857, 0.8151, 0.196, 0.8152, 0.1947, 0.9644, 0.1157, 0.9415, 0.1269, 0.9415, 0.128, 0.9693, 0.1145, 0.9694, 0.1964, 0.05847, 0.1867, 0.05831, 0.1835, 0.03052, 0.1952, 0.03071, 0.1061, 0.9415, 0.1157, 0.9415, 0.1145, 0.9694, 0.1028, 0.9694, 0.1004, 0.3886, 0.1136, 0.3885, 0.1149, 0.4081, 0.1038, 0.4082, 0.1942, 0.6114, 0.1809, 0.6111, 0.1843, 0.5915, 0.1955, 0.5916, 0.1136, 0.3885, 0.129, 0.3885, 0.1278, 0.4081, 0.1149, 0.4081, 0.06879, 0.3664, 0.06158, 0.3886, 0.04819, 0.3885, 0.05075, 0.3663, 0.2123, 0.6338, 0.2096, 0.6114, 0.2229, 0.6111, 0.2302, 0.6335, 0.1916, 0.6338, 0.1942, 0.6114, 0.2096, 0.6114, 0.2123, 0.6338, 0.2078, 0.8152, 0.196, 0.8152, 0.1948, 0.6731, 0.2091, 0.6731, 0.2181, 0.8151, 0.2078, 0.8152, 0.2091, 0.6731, 0.2215, 0.6729, 0.04652, 0.1844, 0.05686, 0.1845, 0.06017, 0.3267, 0.04769, 0.3267, 0.05062, 0.01456, 0.06837, 0.01464, 0.0602, 0.0353, 0.04771, 0.03525, 0.2297, 0.9851, 0.2121, 0.9854, 0.209, 0.9644, 0.2214, 0.9642, 0.2121, 0.9854, 0.1917, 0.9854, 0.1947, 0.9644, 0.209, 0.9644, 0.04769, 0.3267, 0.06017, 0.3267, 0.06879, 0.3526, 0.05075, 0.3525, 0.2091, 0.6731, 0.1948, 0.6731, 0.1916, 0.6475, 0.2123, 0.6475, 0.2215, 0.6729, 0.2091, 0.6731, 0.2123, 0.6475, 0.2302, 0.6472, 0.05825, 0.4082, 0.05586, 0.6929, 0.04614, 0.6929, 0.047, 0.4081, 0.1955, 0.5916, 0.1964, 0.307, 0.2075, 0.307, 0.2084, 0.5916, 0.2084, 0.5916, 0.2075, 0.307, 0.2172, 0.3068, 0.2195, 0.5915, 0.8267, 0.8682, 0.816, 0.878, 0.8021, 0.8549, 0.8165, 0.8513, 0.8165, 0.8513, 0.8021, 0.8549, 0.8021, 0.8282, 0.8165, 0.8318, 0.8165, 0.8318, 0.8021, 0.8282, 0.816, 0.8051, 0.8267, 0.815, 0.8585, 0.7347, 0.8435, 0.6809, 0.8736, 0.6809, 0.8585, 0.7347, 0.8173, 0.6953, 0.8435, 0.6809, 0.8585, 0.7347, 0.8022, 0.7203, 0.8173, 0.6953, 0.9645, 0.1275, 0.9645, 0.09867, 0.9773, 0.09974, 0.9773, 0.1264, 0.965, 0.1525, 0.9645, 0.1275, 0.9773, 0.1264, 0.9777, 0.1496, 0.9646, 0.3186, 0.9647, 0.2934, 0.9773, 0.2963, 0.9772, 0.3196, 0.04771, 0.03525, 0.0602, 0.0353, 0.05686, 0.1845, 0.04652, 0.1844, 0.2214, 0.9642, 0.209, 0.9644, 0.2078, 0.8152, 0.2181, 0.8151, 0.209, 0.9644, 0.1947, 0.9644, 0.196, 0.8152, 0.2078, 0.8152, 0.05592, 0.9415, 0.05909, 0.9694, 0.04727, 0.9694, 0.04615, 0.9415, 0.1964, 0.05847, 0.1952, 0.03071, 0.2088, 0.03067, 0.2076, 0.05844, 0.2076, 0.05844, 0.2088, 0.03067, 0.2205, 0.03048, 0.2173, 0.05828, 0.2096, 0.6114, 0.2084, 0.5916, 0.2195, 0.5915, 0.2229, 0.6111, 0.1942, 0.6114, 0.1955, 0.5916, 0.2084, 0.5916, 0.2096, 0.6114, 0.06158, 0.3886, 0.05825, 0.4082, 0.047, 0.4081, 0.04819, 0.3885, 0.1496, 0.3664, 0.1423, 0.3886, 0.129, 0.3885, 0.1315, 0.3663, 0.2724, 0.3455, 0.275, 0.3695, 0.2617, 0.3719, 0.2544, 0.3487, 0.2931, 0.3455, 0.2904, 0.3695, 0.275, 0.3695, 0.2724, 0.3455, 0.2767, 0.179, 0.2886, 0.179, 0.2899, 0.3118, 0.2755, 0.3118, 0.2664, 0.1809, 0.2767, 0.179, 0.2755, 0.3118, 0.2631, 0.314, 0.1273, 0.1844, 0.1376, 0.1845, 0.1409, 0.3267, 0.1285, 0.3267, 0.1314, 0.01456, 0.1491, 0.01463, 0.141, 0.0353, 0.1285, 0.03525, 0.2548, 0.01703, 0.2725, 0.01381, 0.2755, 0.03683, 0.2631, 0.03909, 0.2725, 0.01381, 0.2929, 0.01382, 0.2898, 0.03684, 0.2755, 0.03683, 0.1285, 0.3267, 0.1409, 0.3267, 0.1496, 0.3526, 0.1315, 0.3525, 0.2755, 0.3118, 0.2899, 0.3118, 0.2931, 0.3325, 0.2724, 0.3325, 0.2631, 0.314, 0.2755, 0.3118, 0.2724, 0.3325, 0.2544, 0.3358, 0.139, 0.4082, 0.1366, 0.6929, 0.1269, 0.6929, 0.1278, 0.4081, 0.2892, 0.3895, 0.2883, 0.6591, 0.2772, 0.6591, 0.2763, 0.3895, 0.2763, 0.3895, 0.2772, 0.6591, 0.2675, 0.6609, 0.2651, 0.3915, 0.8822, 0.815, 0.8923, 0.805, 0.9062, 0.8282, 0.8924, 0.8318, 0.8924, 0.8318, 0.9062, 0.8282, 0.9062, 0.8549, 0.8924, 0.8513, 0.8924, 0.8513, 0.9062, 0.8549, 0.8923, 0.878, 0.8822, 0.8682, 0.8585, 0.7347, 0.8736, 0.7886, 0.8435, 0.7886, 0.8585, 0.7347, 0.8998, 0.7742, 0.8736, 0.7886, 0.8585, 0.7347, 0.9149, 0.7492, 0.8998, 0.7742, 0.3993, 0.7055, 0.3993, 0.7344, 0.386, 0.7333, 0.386, 0.7066, 0.3943, 0.6805, 0.3993, 0.7055, 0.386, 0.7066, 0.3814, 0.6834, 0.9666, 0.7056, 0.9667, 0.6805, 0.9793, 0.6834, 0.9792, 0.7066, 0.1285, 0.03525, 0.141, 0.0353, 0.1376, 0.1845, 0.1273, 0.1844, 0.2631, 0.03909, 0.2755, 0.03683, 0.2767, 0.179, 0.2664, 0.1809, 0.2755, 0.03683, 0.2898, 0.03684, 0.2886, 0.179, 0.2767, 0.179, 0.1367, 0.9415, 0.1398, 0.9694, 0.128, 0.9693, 0.1269, 0.9415, 0.2884, 0.8936, 0.2896, 0.9185, 0.276, 0.9185, 0.2772, 0.8936, 0.2772, 0.8936, 0.276, 0.9185, 0.2643, 0.9207, 0.2675, 0.8954, 0.275, 0.3695, 0.2763, 0.3895, 0.2651, 0.3915, 0.2617, 0.3719, 0.2904, 0.3695, 0.2892, 0.3895, 0.2763, 0.3895, 0.275, 0.3695, 0.1423, 0.3886, 0.139, 0.4082, 0.1278, 0.4081, 0.129, 0.3885, 0.03004, 0.3663, 0.05075, 0.3663, 0.04819, 0.3885, 0.03282, 0.3885, 0.01223, 0.3664, 0.03004, 0.3663, 0.03282, 0.3885, 0.01959, 0.3886, 0.2931, 0.3455, 0.311, 0.3488, 0.3037, 0.372, 0.2904, 0.3695, 0.2989, 0.1809, 0.3022, 0.314, 0.2899, 0.3118, 0.2886, 0.179, 0.03466, 0.1844, 0.03337, 0.3267, 0.02104, 0.3267, 0.02445, 0.1845, 0.04652, 0.1844, 0.04769, 0.3267, 0.03337, 0.3267, 0.03466, 0.1844, 0.05062, 0.01456, 0.04771, 0.03525, 0.03339, 0.03525, 0.03025, 0.01456, 0.03025, 0.01456, 0.03339, 0.03525, 0.02107, 0.0353, 0.01271, 0.01464, 0.3105, 0.01706, 0.3022, 0.03912, 0.2898, 0.03684, 0.2929, 0.01382, 0.04769, 0.3267, 0.05075, 0.3525, 0.03004, 0.3525, 0.03337, 0.3267, 0.3022, 0.314, 0.311, 0.3358, 0.2931, 0.3325, 0.2899, 0.3118, 0.03337, 0.3267, 0.03004, 0.3525, 0.01222, 0.3526, 0.02104, 0.3267, 0.0341, 0.4081, 0.047, 0.4081, 0.04614, 0.6929, 0.03499, 0.6929, 0.2892, 0.3895, 0.3003, 0.3915, 0.298, 0.6609, 0.2883, 0.6591, 0.02299, 0.4082, 0.0341, 0.4081, 0.03499, 0.6929, 0.02539, 0.6929, 0.8267, 0.8682, 0.8443, 0.8779, 0.8402, 0.8914, 0.816, 0.878, 0.8443, 0.8779, 0.8646, 0.8779, 0.8681, 0.8914, 0.8402, 0.8914, 0.8646, 0.8779, 0.8822, 0.8682, 0.8923, 0.878, 0.8681, 0.8914, 0.8585, 0.7347, 0.8736, 0.6809, 0.8998, 0.6953, 0.8585, 0.7347, 0.8998, 0.6953, 0.9149, 0.7203, 0.8585, 0.7347, 0.9149, 0.7203, 0.9149, 0.7492, 0.3943, 0.7593, 0.3814, 0.7564, 0.386, 0.7333, 0.3993, 0.7344, 0.9646, 0.3474, 0.9772, 0.3463, 0.9773, 0.3693, 0.9647, 0.3723, 0.9646, 0.3186, 0.9772, 0.3196, 0.9772, 0.3463, 0.9646, 0.3474, 0.04771, 0.03525, 0.04652, 0.1844, 0.03466, 0.1844, 0.03339, 0.03525, 0.03339, 0.03525, 0.03466, 0.1844, 0.02445, 0.1845, 0.02107, 0.0353, 0.3022, 0.03912, 0.2989, 0.1809, 0.2886, 0.179, 0.2898, 0.03684, 0.03493, 0.9415, 0.04615, 0.9415, 0.04727, 0.9694, 0.03371, 0.9694, 0.2884, 0.8936, 0.2981, 0.8954, 0.3013, 0.9207, 0.2896, 0.9185, 0.02528, 0.9415, 0.03493, 0.9415, 0.03371, 0.9694, 0.02203, 0.9694, 0.01959, 0.3886, 0.03282, 0.3885, 0.0341, 0.4081, 0.02299, 0.4082, 0.2904, 0.3695, 0.3037, 0.372, 0.3003, 0.3915, 0.2892, 0.3895, 0.03282, 0.3885, 0.04819, 0.3885, 0.047, 0.4081, 0.0341, 0.4081, 0.9236, 0.9359, 0.9289, 0.955, 0.9111, 0.9478, 0.9081, 0.9359, 0.1916, 0.6475, 0.1916, 0.6338, 0.2123, 0.6338, 0.2123, 0.6475, 0.2724, 0.3325, 0.2724, 0.3455, 0.2545, 0.3404, 0.2545, 0.3329, 0.9959, 0.1629, 0.9905, 0.182, 0.9749, 0.1819, 0.978, 0.17, 0.05075, 0.3525, 0.05075, 0.3663, 0.03004, 0.3663, 0.03004, 0.3525, 0.945, 0.9359, 0.9504, 0.955, 0.9326, 0.9478, 0.9295, 0.9359, 0.9942, 0.4471, 0.9996, 0.4662, 0.982, 0.4591, 0.979, 0.4472, 0.2931, 0.3325, 0.2931, 0.3455, 0.2724, 0.3455, 0.2724, 0.3325, 0.2931, 0.3455, 0.2931, 0.3325, 0.311, 0.333, 0.311, 0.3405, 0.9937, 0.1315, 0.999, 0.1507, 0.9812, 0.1435, 0.9782, 0.1315, 0.1315, 0.3525, 0.1315, 0.3663, 0.1108, 0.3663, 0.1108, 0.3525, 0.9936, 0.6208, 0.999, 0.6399, 0.9811, 0.6328, 0.9781, 0.6209, 0.1627, 0.6446, 0.1627, 0.6367, 0.1737, 0.6369, 0.1737, 0.6448, 0.2302, 0.6448, 0.2302, 0.6369, 0.2412, 0.6367, 0.2412, 0.6446, 0.0796, 0.3555, 0.0796, 0.3634, 0.06855, 0.3634, 0.06855, 0.3554, 0.01209, 0.3554, 0.01209, 0.3634, 0.001177, 0.3634, 0.001176, 0.3555, 0.3219, 0.3351, 0.3219, 0.3426, 0.311, 0.3405, 0.311, 0.333, 0.2545, 0.3329, 0.2545, 0.3404, 0.2435, 0.3425, 0.2435, 0.335, 0.1604, 0.3555, 0.1604, 0.3634, 0.1493, 0.3634, 0.1493, 0.3554, 0.09286, 0.3554, 0.09286, 0.3634, 0.08196, 0.3634, 0.08196, 0.3555, 0.1916, 0.6338, 0.1916, 0.6475, 0.1737, 0.6448, 0.1737, 0.6369, 0.9997, 0.5239, 0.9943, 0.543, 0.9789, 0.5428, 0.982, 0.5309, 0.9996, 0.428, 0.9942, 0.4471, 0.979, 0.4472, 0.982, 0.4352, 0.2123, 0.6475, 0.2123, 0.6338, 0.2302, 0.6369, 0.2302, 0.6448, 0.9504, 0.9168, 0.945, 0.9359, 0.9295, 0.9359, 0.9326, 0.9239, 0.1315, 0.3663, 0.1315, 0.3525, 0.1493, 0.3554, 0.1493, 0.3634, 0.9943, 0.543, 0.9997, 0.5621, 0.982, 0.5547, 0.9789, 0.5428, 0.1108, 0.3525, 0.1108, 0.3663, 0.09286, 0.3634, 0.09286, 0.3554, 0.9937, 0.09216, 0.999, 0.1113, 0.9812, 0.1041, 0.9782, 0.09216, 0.05075, 0.3663, 0.05075, 0.3525, 0.06855, 0.3554, 0.06855, 0.3634, 0.999, 0.1124, 0.9937, 0.1315, 0.9782, 0.1315, 0.9812, 0.1196, 0.999, 0.6017, 0.9936, 0.6208, 0.9781, 0.6209, 0.9811, 0.609, 0.03004, 0.3525, 0.03004, 0.3663, 0.01209, 0.3634, 0.01209, 0.3554, 0.999, 0.07304, 0.9937, 0.09216, 0.9782, 0.09216, 0.9812, 0.08022, 0.9905, 0.182, 0.9959, 0.2011, 0.978, 0.1939, 0.9749, 0.1819, 0.9289, 0.9168, 0.9236, 0.9359, 0.9081, 0.9359, 0.9111, 0.9239, 0.6689, 0.783, 0.6482, 0.7883, 0.6482, 0.7614, 0.6689, 0.7667, 0.6774, 0.7526, 0.6622, 0.738, 0.6866, 0.7246, 0.6921, 0.7444, 0.6689, 0.7667, 0.6482, 0.7614, 0.6622, 0.738, 0.6774, 0.7526, 0.7324, 0.7667, 0.7239, 0.7526, 0.7391, 0.738, 0.7531, 0.7614, 0.7092, 0.7444, 0.6921, 0.7444, 0.6866, 0.7246, 0.7147, 0.7246, 0.7239, 0.7526, 0.7092, 0.7444, 0.7147, 0.7246, 0.7391, 0.738, 0.6689, 0.783, 0.6774, 0.7971, 0.6622, 0.8116, 0.6482, 0.7883, 0.6921, 0.8052, 0.7092, 0.8052, 0.7147, 0.825, 0.6866, 0.825, 0.6774, 0.7971, 0.6921, 0.8052, 0.6866, 0.825, 0.6622, 0.8116, 0.7324, 0.7667, 0.7531, 0.7614, 0.7531, 0.7883, 0.7324, 0.783, 0.7239, 0.7971, 0.7391, 0.8116, 0.7147, 0.825, 0.7092, 0.8052, 0.7324, 0.783, 0.7531, 0.7883, 0.7391, 0.8116, 0.7239, 0.7971, 0.6359, 0.8367, 0.6654, 0.8532, 0.6269, 0.8675, 0.6124, 0.8591, 0.8979, 0.525, 0.8979, 0.5046, 0.9261, 0.5046, 0.9261, 0.525, 0.716, 0.9341, 0.698, 0.9237, 0.7045, 0.8845, 0.711, 0.8882, 0.584, 0.7409, 0.5667, 0.7127, 0.589, 0.6907, 0.5978, 0.7046, 0.3525, 0.8659, 0.3525, 0.8455, 0.3807, 0.8455, 0.3807, 0.8659, 0.7654, 0.8367, 0.7826, 0.8085, 0.7976, 0.8453, 0.7888, 0.8591, 0.4375, 0.8362, 0.4669, 0.8528, 0.4273, 0.8675, 0.4129, 0.8591, 0.9169, 0.1599, 0.9169, 0.1406, 0.945, 0.1406, 0.945, 0.1599, 0.6795, 0.8817, 0.6975, 0.8712, 0.6925, 0.9172, 0.6861, 0.921, 0.7654, 0.7129, 0.7359, 0.6964, 0.7744, 0.6821, 0.7888, 0.6905, 0.3517, 0.6821, 0.3517, 0.7025, 0.3235, 0.7026, 0.3236, 0.6821, 0.5667, 0.8364, 0.584, 0.8082, 0.5978, 0.8455, 0.589, 0.8593, 0.9661, 0.7415, 0.9595, 0.7458, 0.9516, 0.7342, 0.9582, 0.7299, 0.9562, 0.4442, 0.9496, 0.4399, 0.9575, 0.4284, 0.9641, 0.4327, 0.679, 0.9325, 0.6724, 0.9368, 0.6642, 0.9253, 0.6708, 0.921, 0.956, 0.08912, 0.9494, 0.08482, 0.9575, 0.07345, 0.9641, 0.07775, 0.6975, 0.9305, 0.6911, 0.9342, 0.6861, 0.921, 0.6925, 0.9172, 0.711, 0.8882, 0.7045, 0.8845, 0.7095, 0.8712, 0.716, 0.875, 0.9641, 0.3545, 0.9575, 0.3588, 0.9494, 0.3473, 0.956, 0.343, 0.956, 0.3764, 0.9494, 0.3721, 0.9575, 0.3608, 0.9641, 0.3651, 0.9477, 0.6922, 0.9661, 0.6803, 0.9582, 0.7299, 0.9516, 0.7342, 0.4669, 0.696, 0.4375, 0.7125, 0.4129, 0.6905, 0.4273, 0.6822, 0.4202, 0.8081, 0.4375, 0.8362, 0.4129, 0.8591, 0.4041, 0.8453, 0.9641, 0.4939, 0.9457, 0.4819, 0.9496, 0.4399, 0.9562, 0.4442, 0.7359, 0.8532, 0.7654, 0.8367, 0.7888, 0.8591, 0.7744, 0.8675, 0.9457, 0.3052, 0.9641, 0.2932, 0.956, 0.343, 0.9494, 0.3473, 0.4375, 0.7125, 0.4202, 0.7407, 0.4041, 0.7043, 0.4129, 0.6905, 0.9641, 0.4264, 0.9457, 0.4144, 0.9494, 0.3721, 0.956, 0.3764, 0.6359, 0.7129, 0.6186, 0.7411, 0.6036, 0.7043, 0.6124, 0.6905, 0.6606, 0.8833, 0.679, 0.8713, 0.6708, 0.921, 0.6642, 0.9253, 0.7826, 0.7411, 0.7654, 0.7129, 0.7888, 0.6905, 0.7976, 0.7043, 0.5374, 0.8529, 0.5667, 0.8364, 0.589, 0.8593, 0.5746, 0.8677, 0.9641, 0.1391, 0.9457, 0.1271, 0.9494, 0.08482, 0.956, 0.08912, 0.6654, 0.6964, 0.6359, 0.7129, 0.6124, 0.6905, 0.6269, 0.6821, 0.5667, 0.7127, 0.5373, 0.6961, 0.5746, 0.6823, 0.589, 0.6907, 0.6186, 0.8085, 0.6359, 0.8367, 0.6124, 0.8591, 0.6036, 0.8453, 0.02539, 0.6929, 0.03499, 0.6929, 0.03493, 0.9415, 0.02528, 0.9415, 0.2883, 0.6591, 0.298, 0.6609, 0.2981, 0.8954, 0.2884, 0.8936, 0.03499, 0.6929, 0.04614, 0.6929, 0.04615, 0.9415, 0.03493, 0.9415, 0.2772, 0.6591, 0.2772, 0.8936, 0.2675, 0.8954, 0.2675, 0.6609, 0.2883, 0.6591, 0.2884, 0.8936, 0.2772, 0.8936, 0.2772, 0.6591, 0.1366, 0.6929, 0.1367, 0.9415, 0.1269, 0.9415, 0.1269, 0.6929, 0.2075, 0.307, 0.2076, 0.05844, 0.2173, 0.05828, 0.2172, 0.3068, 0.1964, 0.307, 0.1964, 0.05847, 0.2076, 0.05844, 0.2075, 0.307, 0.05586, 0.6929, 0.05592, 0.9415, 0.04615, 0.9415, 0.04614, 0.6929, 0.1062, 0.6929, 0.1158, 0.6929, 0.1157, 0.9415, 0.1061, 0.9415, 0.1964, 0.307, 0.1867, 0.3068, 0.1867, 0.05831, 0.1964, 0.05847, 0.1158, 0.6929, 0.1269, 0.6929, 0.1269, 0.9415, 0.1157, 0.9415, 0.03371, 0.9694, 0.0319, 0.9854, 0.01724, 0.9854, 0.02203, 0.9694, 0.3013, 0.9207, 0.3061, 0.9344, 0.2913, 0.9317, 0.2896, 0.9185, 0.04727, 0.9694, 0.04893, 0.9854, 0.0319, 0.9854, 0.03371, 0.9694, 0.2643, 0.9207, 0.276, 0.9185, 0.2743, 0.9317, 0.2595, 0.9343, 0.276, 0.9185, 0.2896, 0.9185, 0.2913, 0.9317, 0.2743, 0.9317, 0.128, 0.9693, 0.1398, 0.9694, 0.1445, 0.9854, 0.1297, 0.9854, 0.2205, 0.03048, 0.2088, 0.03067, 0.2105, 0.0148, 0.2253, 0.01456, 0.2088, 0.03067, 0.1952, 0.03071, 0.1935, 0.01482, 0.2105, 0.0148, 0.04727, 0.9694, 0.05909, 0.9694, 0.06378, 0.9854, 0.04893, 0.9854, 0.1145, 0.9694, 0.1127, 0.9854, 0.09802, 0.9854, 0.1028, 0.9694, 0.1835, 0.03052, 0.1787, 0.01458, 0.1935, 0.01482, 0.1952, 0.03071, 0.128, 0.9693, 0.1297, 0.9854, 0.1127, 0.9854, 0.1145, 0.9694, 0.4214, 0.9503, 0.4009, 0.945, 0.4009, 0.9286, 0.4214, 0.9234, 0.5412, 0.811, 0.5169, 0.8244, 0.5114, 0.8048, 0.5262, 0.7966, 0.7748, 0.9235, 0.7952, 0.9288, 0.7952, 0.9452, 0.7748, 0.9504, 0.5169, 0.724, 0.5412, 0.7374, 0.5262, 0.7518, 0.5114, 0.7436, 0.4504, 0.7607, 0.4644, 0.7373, 0.4794, 0.7517, 0.4708, 0.7659, 0.4425, 0.9478, 0.422, 0.9426, 0.422, 0.9261, 0.4425, 0.9209, 0.4644, 0.8109, 0.4504, 0.7875, 0.4708, 0.7823, 0.4794, 0.7965, 0.4844, 0.9477, 0.4639, 0.9425, 0.464, 0.9261, 0.4844, 0.9208, 0.5552, 0.7876, 0.5412, 0.811, 0.5262, 0.7966, 0.5348, 0.7824, 0.4644, 0.7373, 0.4888, 0.724, 0.4943, 0.7435, 0.4794, 0.7517, 0.5412, 0.7374, 0.5552, 0.7608, 0.5347, 0.7659, 0.5262, 0.7518, 0.4888, 0.8244, 0.4644, 0.8109, 0.4794, 0.7965, 0.4943, 0.8049, 0.897, 0.07407, 0.8787, 0.0741, 0.8791, 0.004896, 0.8962, 0.004866, 0.8969, 0.2739, 0.8785, 0.2739, 0.8787, 0.2451, 0.8971, 0.2451, 0.8972, 0.212, 0.8789, 0.212, 0.8789, 0.1774, 0.8972, 0.1774, 0.8972, 0.1238, 0.8788, 0.1239, 0.8787, 0.0741, 0.897, 0.07407, 0.8972, 0.3292, 0.8789, 0.3292, 0.8785, 0.2739, 0.8969, 0.2739, 0.8972, 0.1774, 0.8789, 0.1774, 0.8788, 0.1239, 0.8972, 0.1238, 0.8971, 0.2451, 0.8787, 0.2451, 0.8789, 0.212, 0.8972, 0.212, 0.3791, 0.7798, 0.3807, 0.8455, 0.3525, 0.8455, 0.3543, 0.7798, 0.9612, 0.2756, 0.9612, 0.2263, 0.9795, 0.2257, 0.9795, 0.2751, 0.4832, 0.8712, 0.4842, 0.9197, 0.4639, 0.9197, 0.4648, 0.8712, 0.3787, 0.7302, 0.3791, 0.7798, 0.3543, 0.7798, 0.3548, 0.7302, 0.5246, 0.9229, 0.5246, 0.8713, 0.543, 0.8714, 0.543, 0.923, 0.3772, 0.6821, 0.3787, 0.7302, 0.3548, 0.7302, 0.3568, 0.6821, 0.8008, 0.9398, 0.8008, 0.8936, 0.8191, 0.8937, 0.8191, 0.9399, 0.3987, 0.9136, 0.3987, 0.9311, 0.3851, 0.9315, 0.3851, 0.914, 0.8393, 0.2515, 0.8762, 0.3144, 0.8559, 0.3174, 0.8248, 0.2563, 0.4599, 0.6154, 0.4334, 0.6691, 0.4193, 0.6744, 0.3977, 0.6216, 0.8762, 0.06012, 0.8551, 0.08873, 0.7649, 0.08456, 0.814, 0.05464, 0.8383, 0.1212, 0.8341, 0.1541, 0.7946, 0.1648, 0.7415, 0.1294, 0.833, 0.2049, 0.8393, 0.2515, 0.8248, 0.2563, 0.8186, 0.2097, 0.4599, 0.3459, 0.4229, 0.4129, 0.4084, 0.4089, 0.4395, 0.3446, 0.4166, 0.4623, 0.4178, 0.5161, 0.3783, 0.5053, 0.4022, 0.4582, 0.422, 0.551, 0.4388, 0.5852, 0.3485, 0.5902, 0.3251, 0.5429, 0.8497, 0.009563, 0.8762, 0.06012, 0.814, 0.05464, 0.8357, 0.00469, 0.8551, 0.08873, 0.8383, 0.1212, 0.7415, 0.1294, 0.7649, 0.08456, 0.4178, 0.5161, 0.422, 0.551, 0.3251, 0.5429, 0.3783, 0.5053, 0.4388, 0.5852, 0.4599, 0.6154, 0.3977, 0.6216, 0.3485, 0.5902, 0.8341, 0.1541, 0.833, 0.2049, 0.8186, 0.2097, 0.7946, 0.1648, 0.4229, 0.4129, 0.4166, 0.4623, 0.4022, 0.4582, 0.4084, 0.4089, 0.9161, 0.07473, 0.8978, 0.07474, 0.8986, 0.00487, 0.9158, 0.004865, 0.9161, 0.2735, 0.8978, 0.2735, 0.8978, 0.2452, 0.9161, 0.2452, 0.9162, 0.2124, 0.8978, 0.2124, 0.8978, 0.178, 0.9162, 0.178, 0.9162, 0.1245, 0.8978, 0.1245, 0.8978, 0.07474, 0.9161, 0.07473, 0.9162, 0.3292, 0.8978, 0.3292, 0.8978, 0.2735, 0.9161, 0.2735, 0.9162, 0.178, 0.8978, 0.178, 0.8978, 0.1245, 0.9162, 0.1245, 0.9161, 0.2452, 0.8978, 0.2452, 0.8978, 0.2124, 0.9162, 0.2124, 0.943, 0.08708, 0.945, 0.1406, 0.9169, 0.1406, 0.9181, 0.08705, 0.9646, 0.4267, 0.9646, 0.3795, 0.983, 0.3793, 0.983, 0.4264, 0.4858, 0.9197, 0.4848, 0.8712, 0.5052, 0.8712, 0.5041, 0.9197, 0.9425, 0.04132, 0.943, 0.08708, 0.9181, 0.08705, 0.9186, 0.04129, 0.7538, 0.8711, 0.7538, 0.9276, 0.7354, 0.9276, 0.7354, 0.8711, 0.9406, 0.002388, 0.9425, 0.04132, 0.9186, 0.04129, 0.9203, 0.002363, 0.5807, 0.8713, 0.5807, 0.9229, 0.5624, 0.923, 0.5624, 0.8713, 0.9596, 0.1404, 0.9596, 0.1579, 0.9456, 0.158, 0.9456, 0.1405, 0.5617, 0.2665, 0.5987, 0.3336, 0.5783, 0.3347, 0.5473, 0.2705, 0.5987, 0.6154, 0.5722, 0.6692, 0.5581, 0.6744, 0.5365, 0.6216, 0.5987, 0.06395, 0.5776, 0.09413, 0.4873, 0.08913, 0.5365, 0.05774, 0.5608, 0.1284, 0.5566, 0.1633, 0.5171, 0.1741, 0.4639, 0.1365, 0.5554, 0.2171, 0.5617, 0.2665, 0.5473, 0.2705, 0.541, 0.2212, 0.5987, 0.3458, 0.5617, 0.4128, 0.5472, 0.4089, 0.5782, 0.3446, 0.5554, 0.4623, 0.5566, 0.5161, 0.5171, 0.5053, 0.541, 0.4582, 0.5608, 0.551, 0.5776, 0.5852, 0.4873, 0.5903, 0.4639, 0.5429, 0.5722, 0.0102, 0.5987, 0.06395, 0.5365, 0.05774, 0.5581, 0.004947, 0.5776, 0.09413, 0.5608, 0.1284, 0.4639, 0.1365, 0.4873, 0.08913, 0.5566, 0.5161, 0.5608, 0.551, 0.4639, 0.5429, 0.5171, 0.5053, 0.5776, 0.5852, 0.5987, 0.6154, 0.5365, 0.6216, 0.4873, 0.5903, 0.5566, 0.1633, 0.5554, 0.2171, 0.541, 0.2212, 0.5171, 0.1741, 0.5617, 0.4128, 0.5554, 0.4623, 0.541, 0.4582, 0.5472, 0.4089, 0.9452, 0.3711, 0.9268, 0.3711, 0.9278, 0.2958, 0.9451, 0.2957, 0.9457, 0.4952, 0.9641, 0.4952, 0.9641, 0.5171, 0.9457, 0.5171, 0.9451, 0.4989, 0.9268, 0.4989, 0.9268, 0.4682, 0.9451, 0.4683, 0.9451, 0.4191, 0.9268, 0.4191, 0.9268, 0.3711, 0.9452, 0.3711, 0.7165, 0.8712, 0.7349, 0.8712, 0.7349, 0.9306, 0.7165, 0.9306, 0.9451, 0.4683, 0.9268, 0.4682, 0.9268, 0.4191, 0.9451, 0.4191, 0.9452, 0.5243, 0.9268, 0.5243, 0.9268, 0.4989, 0.9451, 0.4989, 0.9242, 0.4396, 0.9261, 0.5046, 0.8979, 0.5046, 0.8993, 0.4396, 0.5813, 0.9214, 0.5813, 0.8712, 0.5996, 0.8714, 0.5996, 0.9216, 0.4413, 0.8712, 0.4423, 0.9197, 0.422, 0.9197, 0.423, 0.8712, 0.9237, 0.3901, 0.9242, 0.4396, 0.8993, 0.4396, 0.8998, 0.3901, 0.5057, 0.9234, 0.5057, 0.8713, 0.5241, 0.8713, 0.5241, 0.9234, 0.922, 0.3424, 0.9237, 0.3901, 0.8998, 0.3901, 0.9016, 0.3424, 0.9168, 0.7892, 0.9168, 0.7425, 0.9352, 0.7425, 0.9352, 0.7892, 0.9635, 0.06792, 0.9635, 0.05039, 0.9768, 0.05055, 0.9768, 0.06807, 0.7005, 0.6062, 0.7375, 0.6732, 0.717, 0.6743, 0.6861, 0.6102, 0.7375, 0.2756, 0.7109, 0.3294, 0.6969, 0.3346, 0.6752, 0.2819, 0.7375, 0.4036, 0.7164, 0.4338, 0.6261, 0.4288, 0.6753, 0.3974, 0.6996, 0.4681, 0.6954, 0.503, 0.6559, 0.5138, 0.6027, 0.4762, 0.6942, 0.5568, 0.7005, 0.6062, 0.6861, 0.6102, 0.6798, 0.5608, 0.7375, 0.006129, 0.7006, 0.07306, 0.686, 0.06911, 0.717, 0.004945, 0.6943, 0.1225, 0.6954, 0.1763, 0.6559, 0.1655, 0.6798, 0.1184, 0.6996, 0.2112, 0.7164, 0.2455, 0.6261, 0.2504, 0.6027, 0.2031, 0.7109, 0.3499, 0.7375, 0.4036, 0.6753, 0.3974, 0.6969, 0.3446, 0.7164, 0.4338, 0.6996, 0.4681, 0.6027, 0.4762, 0.6261, 0.4288, 0.6954, 0.1763, 0.6996, 0.2112, 0.6027, 0.2031, 0.6559, 0.1655, 0.7164, 0.2455, 0.7375, 0.2756, 0.6752, 0.2819, 0.6261, 0.2504, 0.6954, 0.503, 0.6942, 0.5568, 0.6798, 0.5608, 0.6559, 0.5138, 0.7006, 0.07306, 0.6943, 0.1225, 0.6798, 0.1184, 0.686, 0.06911, 0.897, 0.4138, 0.8787, 0.4138, 0.8791, 0.3446, 0.8962, 0.3446, 0.8968, 0.6136, 0.8785, 0.6136, 0.8787, 0.5848, 0.8971, 0.5848, 0.8972, 0.5517, 0.8789, 0.5517, 0.8789, 0.5171, 0.8972, 0.5171, 0.8972, 0.4635, 0.8789, 0.4636, 0.8787, 0.4138, 0.897, 0.4138, 0.8972, 0.6689, 0.8789, 0.6689, 0.8785, 0.6136, 0.8968, 0.6136, 0.8972, 0.5171, 0.8789, 0.5171, 0.8789, 0.4636, 0.8972, 0.4635, 0.8971, 0.5848, 0.8787, 0.5848, 0.8789, 0.5517, 0.8972, 0.5517, 0.3254, 0.7682, 0.3235, 0.7026, 0.3517, 0.7025, 0.3502, 0.7682, 0.9819, 0.001297, 0.9819, 0.0494, 0.9636, 0.04883, 0.9636, 0.00073, 0.4623, 0.8712, 0.4633, 0.9197, 0.4429, 0.9197, 0.4439, 0.8712, 0.326, 0.8178, 0.3254, 0.7682, 0.3502, 0.7682, 0.3499, 0.8178, 0.5618, 0.8713, 0.5618, 0.923, 0.5435, 0.9229, 0.5435, 0.8713, 0.3276, 0.866, 0.326, 0.8178, 0.3499, 0.8178, 0.348, 0.8659, 0.8197, 0.9397, 0.8197, 0.8936, 0.838, 0.8937, 0.838, 0.9399, 0.97, 0.7721, 0.97, 0.7896, 0.9562, 0.7893, 0.9562, 0.7718, 0.4229, 0.2664, 0.4599, 0.3334, 0.4394, 0.3347, 0.4084, 0.2704, 0.8762, 0.6015, 0.8497, 0.652, 0.8356, 0.6569, 0.814, 0.6069, 0.4599, 0.06393, 0.4388, 0.0941, 0.3485, 0.08909, 0.3977, 0.05771, 0.422, 0.1283, 0.4178, 0.1633, 0.3783, 0.174, 0.3251, 0.1364, 0.4166, 0.217, 0.4229, 0.2664, 0.4084, 0.2704, 0.4022, 0.2211, 0.8762, 0.3473, 0.8393, 0.41, 0.8249, 0.4052, 0.856, 0.3444, 0.833, 0.4567, 0.8342, 0.5074, 0.7947, 0.4967, 0.8186, 0.4519, 0.8384, 0.5404, 0.8551, 0.5728, 0.7649, 0.5769, 0.7415, 0.5321, 0.4334, 0.0102, 0.4599, 0.06393, 0.3977, 0.05771, 0.4193, 0.004946, 0.4388, 0.0941, 0.422, 0.1283, 0.3251, 0.1364, 0.3485, 0.08909, 0.8342, 0.5074, 0.8384, 0.5404, 0.7415, 0.5321, 0.7947, 0.4967, 0.8551, 0.5728, 0.8762, 0.6015, 0.814, 0.6069, 0.7649, 0.5769, 0.4178, 0.1633, 0.4166, 0.217, 0.4022, 0.2211, 0.3783, 0.174, 0.8393, 0.41, 0.833, 0.4567, 0.8186, 0.4519, 0.8249, 0.4052, 0.4708, 0.7659, 0.4794, 0.7517, 0.5034, 0.7739, 0.5262, 0.7518, 0.5347, 0.7659, 0.5034, 0.7739, 0.4708, 0.7823, 0.4708, 0.7659, 0.5034, 0.7739, 0.5348, 0.7824, 0.5262, 0.7966, 0.5034, 0.7739, 0.5347, 0.7659, 0.5348, 0.7824, 0.5034, 0.7739, 0.4943, 0.7435, 0.5114, 0.7436, 0.5034, 0.7739, 0.5114, 0.7436, 0.5262, 0.7518, 0.5034, 0.7739, 0.4943, 0.8049, 0.4794, 0.7965, 0.5034, 0.7739, 0.4794, 0.7517, 0.4943, 0.7435, 0.5034, 0.7739, 0.4794, 0.7965, 0.4708, 0.7823, 0.5034, 0.7739, 0.5114, 0.8048, 0.4943, 0.8049, 0.5034, 0.7739, 0.5262, 0.7966, 0.5114, 0.8048, 0.5034, 0.7739, 0.6866, 0.7246, 0.6622, 0.738, 0.6359, 0.7129, 0.6654, 0.6964, 0.5169, 0.8244, 0.5412, 0.811, 0.5667, 0.8364, 0.5374, 0.8529, 0.6622, 0.738, 0.6482, 0.7614, 0.6186, 0.7411, 0.6359, 0.7129, 0.9796, 0.4675, 0.9963, 0.4783, 0.9963, 0.5125, 0.9789, 0.5012, 0.8604, 0.9017, 0.88, 0.8935, 0.88, 0.9246, 0.8596, 0.9331, 0.5412, 0.811, 0.5552, 0.7876, 0.584, 0.8082, 0.5667, 0.8364, 0.6482, 0.7883, 0.6622, 0.8116, 0.6359, 0.8367, 0.6186, 0.8085, 0.9557, 0.7802, 0.9365, 0.7893, 0.9357, 0.7582, 0.9557, 0.7488, 0.4504, 0.7875, 0.4644, 0.8109, 0.4375, 0.8362, 0.4202, 0.8081, 0.4644, 0.8109, 0.4888, 0.8244, 0.4669, 0.8528, 0.4375, 0.8362, 0.9981, 0.3728, 0.9786, 0.3644, 0.9778, 0.3334, 0.9981, 0.3421, 0.6622, 0.8116, 0.6866, 0.825, 0.6654, 0.8532, 0.6359, 0.8367, 0.8814, 0.8935, 0.9005, 0.9025, 0.9005, 0.9339, 0.8806, 0.9245, 0.4644, 0.7373, 0.4504, 0.7607, 0.4202, 0.7407, 0.4375, 0.7125, 0.7147, 0.825, 0.7391, 0.8116, 0.7654, 0.8367, 0.7359, 0.8532, 0.4888, 0.724, 0.4644, 0.7373, 0.4375, 0.7125, 0.4669, 0.696, 0.8394, 0.9017, 0.859, 0.8935, 0.859, 0.9246, 0.8386, 0.9331, 0.7391, 0.8116, 0.7531, 0.7883, 0.7826, 0.8085, 0.7654, 0.8367, 0.5412, 0.7374, 0.5169, 0.724, 0.5373, 0.6961, 0.5667, 0.7127, 0.7531, 0.7614, 0.7391, 0.738, 0.7654, 0.7129, 0.7826, 0.7411, 0.9971, 0.7141, 0.9805, 0.7249, 0.9798, 0.6913, 0.9971, 0.68, 0.9981, 0.3322, 0.9786, 0.3239, 0.9778, 0.2928, 0.9981, 0.3015, 0.7391, 0.738, 0.7147, 0.7246, 0.7359, 0.6964, 0.7654, 0.7129, 0.5552, 0.7608, 0.5412, 0.7374, 0.5667, 0.7127, 0.584, 0.7409, 0.946, 0.7106, 0.947, 0.7408, 0.9219, 0.7239, 0.9204, 0.71, 0.9627, 0.6466, 0.9733, 0.6493, 0.9776, 0.6777, 0.973, 0.6761, 0.9183, 0.6324, 0.9264, 0.6633, 0.9003, 0.6496, 0.8985, 0.6336, 0.9219, 0.7239, 0.9171, 0.7246, 0.917, 0.7103, 0.9204, 0.71, 0.9204, 0.71, 0.917, 0.7103, 0.9178, 0.6943, 0.9216, 0.6943, 0.925, 0.602, 0.9183, 0.6324, 0.8985, 0.6336, 0.8987, 0.6193, 0.9828, 0.8839, 0.9719, 0.8867, 0.9811, 0.8553, 0.9851, 0.8545, 0.947, 0.6802, 0.946, 0.7106, 0.9204, 0.71, 0.9216, 0.6943, 0.9456, 0.2338, 0.9404, 0.2602, 0.9171, 0.2556, 0.9266, 0.2259, 0.9829, 0.9097, 0.9752, 0.9131, 0.9719, 0.8867, 0.9828, 0.8839, 0.9456, 0.6067, 0.944, 0.6315, 0.9183, 0.6324, 0.925, 0.602, 0.944, 0.6315, 0.9483, 0.6562, 0.9264, 0.6633, 0.9183, 0.6324, 0.9661, 0.6209, 0.9743, 0.6241, 0.9733, 0.6493, 0.9627, 0.6466, 0.9404, 0.2602, 0.9372, 0.2845, 0.9176, 0.286, 0.9171, 0.2556, 0.9752, 0.9131, 0.9829, 0.9097, 0.9851, 0.9269, 0.9838, 0.9271, 0.944, 0.6315, 0.9456, 0.6067, 0.9615, 0.6171, 0.9568, 0.6312, 0.9404, 0.2602, 0.9456, 0.2338, 0.9602, 0.2482, 0.9602, 0.2622, 0.9483, 0.6562, 0.944, 0.6315, 0.9568, 0.6312, 0.9615, 0.644, 0.9743, 0.6241, 0.9661, 0.6209, 0.9754, 0.6022, 0.9776, 0.6029, 0.9372, 0.2845, 0.9404, 0.2602, 0.9602, 0.2622, 0.9573, 0.2747, 0.633, 0.9013, 0.6423, 0.9306, 0.6089, 0.9203, 0.6036, 0.9072, 0.9638, 0.5689, 0.9745, 0.5715, 0.9784, 0.6, 0.9742, 0.5983, 0.9307, 0.5508, 0.8985, 0.5601, 0.9129, 0.5313, 0.9298, 0.5288, 0.6089, 0.9203, 0.605, 0.9213, 0.6016, 0.9081, 0.6036, 0.9072, 0.7395, 0.6618, 0.7429, 0.662, 0.7429, 0.6784, 0.7401, 0.6779, 0.9626, 0.5574, 0.9307, 0.5508, 0.9298, 0.5288, 0.944, 0.5293, 0.9826, 0.8093, 0.9723, 0.8119, 0.9815, 0.7805, 0.9855, 0.7797, 0.6294, 0.8712, 0.633, 0.9013, 0.6036, 0.9072, 0.6024, 0.8914, 0.6497, 0.8732, 0.6595, 0.8984, 0.633, 0.9013, 0.6294, 0.8712, 0.9832, 0.835, 0.9756, 0.8383, 0.9723, 0.8119, 0.9826, 0.8093, 0.9577, 0.5809, 0.9317, 0.5802, 0.9307, 0.5508, 0.9626, 0.5574, 0.9317, 0.5802, 0.9058, 0.5843, 0.8985, 0.5601, 0.9307, 0.5508, 0.9671, 0.5431, 0.9753, 0.5463, 0.9745, 0.5715, 0.9638, 0.5689, 0.6595, 0.8984, 0.6595, 0.9236, 0.6423, 0.9306, 0.633, 0.9013, 0.9756, 0.8383, 0.9832, 0.835, 0.9855, 0.8521, 0.9842, 0.8523, 0.9317, 0.5802, 0.9577, 0.5809, 0.9467, 0.6, 0.9319, 0.5954, 0.7946, 0.8956, 0.7946, 0.9224, 0.7775, 0.9108, 0.7748, 0.8971, 0.9058, 0.5843, 0.9317, 0.5802, 0.9319, 0.5954, 0.9186, 0.6, 0.9753, 0.5463, 0.9671, 0.5431, 0.9762, 0.5244, 0.9784, 0.5251, 0.7932, 0.8711, 0.7946, 0.8956, 0.7748, 0.8971, 0.7752, 0.8843, 0.3521, 0.898, 0.3417, 0.8696, 0.3757, 0.8771, 0.3814, 0.8908, 0.3851, 0.8809, 0.3959, 0.8826, 0.3994, 0.9122, 0.395, 0.9114, 0.9292, 0.8216, 0.9372, 0.8524, 0.9109, 0.8389, 0.9087, 0.8223, 0.3757, 0.8771, 0.379, 0.8759, 0.3839, 0.8895, 0.3814, 0.8908, 0.7395, 0.3223, 0.7429, 0.3223, 0.7429, 0.339, 0.7404, 0.3378, 0.9353, 0.7911, 0.9292, 0.8216, 0.9087, 0.8223, 0.9094, 0.8079, 0.9572, 0.03386, 0.9457, 0.03361, 0.9595, 0.001145, 0.963, 0.001055, 0.3579, 0.928, 0.3521, 0.898, 0.3814, 0.8908, 0.3839, 0.9062, 0.3363, 0.9279, 0.3256, 0.9034, 0.3521, 0.898, 0.3579, 0.928, 0.9585, 0.05722, 0.9492, 0.05929, 0.9457, 0.03361, 0.9572, 0.03386, 0.9555, 0.796, 0.9539, 0.8208, 0.9292, 0.8216, 0.9353, 0.7911, 0.9539, 0.8208, 0.9582, 0.8456, 0.9372, 0.8524, 0.9292, 0.8216, 0.3884, 0.8544, 0.3966, 0.8575, 0.3959, 0.8826, 0.3851, 0.8809, 0.3256, 0.9034, 0.324, 0.8782, 0.3417, 0.8696, 0.3521, 0.898, 0.9492, 0.05929, 0.9585, 0.05722, 0.963, 0.07135, 0.9618, 0.07141, 0.9539, 0.8208, 0.9555, 0.796, 0.9711, 0.8067, 0.9665, 0.8208, 0.4214, 0.8958, 0.4214, 0.9222, 0.4033, 0.9101, 0.4015, 0.8963, 0.9582, 0.8456, 0.9539, 0.8208, 0.9665, 0.8208, 0.9711, 0.8335, 0.3966, 0.8575, 0.3884, 0.8544, 0.3972, 0.8361, 0.3994, 0.8367, 0.4214, 0.8712, 0.4214, 0.8958, 0.4015, 0.8963, 0.4027, 0.8835, 0.9473, 0.1927, 0.9455, 0.2241, 0.9176, 0.2027, 0.9173, 0.1887, 0.3814, 0.8003, 0.3932, 0.8025, 0.3994, 0.8339, 0.3944, 0.8334, 0.9276, 0.8846, 0.9368, 0.9153, 0.9105, 0.9013, 0.9087, 0.885, 0.9189, 0.2883, 0.9224, 0.2874, 0.9209, 0.3014, 0.9165, 0.302, 0.9165, 0.302, 0.9209, 0.3014, 0.9224, 0.3178, 0.9199, 0.3179, 0.9342, 0.8543, 0.9276, 0.8846, 0.9087, 0.885, 0.9091, 0.8709, 0.9749, 0.4581, 0.9646, 0.4607, 0.9745, 0.4293, 0.9784, 0.4285, 0.955, 0.1632, 0.9473, 0.1927, 0.9173, 0.1887, 0.922, 0.1734, 0.9738, 0.1716, 0.9738, 0.1985, 0.9473, 0.1927, 0.955, 0.1632, 0.9758, 0.4838, 0.9681, 0.4871, 0.9646, 0.4607, 0.9749, 0.4581, 0.9547, 0.858, 0.9535, 0.8836, 0.9276, 0.8846, 0.9342, 0.8543, 0.9535, 0.8836, 0.9578, 0.9084, 0.9368, 0.9153, 0.9276, 0.8846, 0.3858, 0.7765, 0.3948, 0.7791, 0.3932, 0.8025, 0.3814, 0.8003, 0.9738, 0.1985, 0.9647, 0.2224, 0.9455, 0.2241, 0.9473, 0.1927, 0.9681, 0.4871, 0.9758, 0.4838, 0.9784, 0.5009, 0.9772, 0.5011, 0.9535, 0.8836, 0.9547, 0.858, 0.9707, 0.8695, 0.9661, 0.8836, 0.7742, 0.8958, 0.7742, 0.9226, 0.757, 0.9111, 0.7543, 0.8973, 0.9578, 0.9084, 0.9535, 0.8836, 0.9661, 0.8836, 0.9707, 0.8963, 0.3948, 0.7791, 0.3858, 0.7765, 0.3973, 0.7616, 0.3994, 0.762, 0.7726, 0.8711, 0.7742, 0.8958, 0.7543, 0.8973, 0.7548, 0.8845])
me_cylinder_003.materials.append(mat_material_001)
me_cylinder_003.use_remesh_fix_poles = True
me_cylinder_003.use_remesh_preserve_attributes = False
me_cylinder_003.use_mirror_vertex_groups = False
me_cylinder_003.update()
me_icosphere = bpy.data.meshes.new('Icosphere')
me_icosphere.from_pydata([(0.0, 0.0, -1.0), (0.7834, -0.5691, -0.444), (-0.2992, -0.9209, -0.444), (-0.9683, -5.291e-08, -0.444), (-0.2992, 0.9209, -0.444), (0.7834, 0.5691, -0.444), (0.2964, -0.9123, 0.4604), (-0.7761, -0.5638, 0.4604), (-0.7761, 0.5638, 0.4604), (0.2964, 0.9123, 0.4604), (0.9593, -6.05e-10, 0.4604), (0.0, 0.0, 1.09), (-0.1625, -0.5, -0.8507), (0.4253, -0.309, -0.8507), (0.2846, -0.8758, -0.529), (0.9209, 5.111e-08, -0.529), (0.4253, 0.309, -0.8507), (-0.5257, 0.0, -0.8507), (-0.745, -0.5413, -0.529), (-0.1625, 0.5, -0.8507), (-0.745, 0.5413, -0.529), (0.2846, 0.8758, -0.529), (0.9511, -0.309, 0.0), (0.9511, 0.309, 0.0), (0.0, -1.0, 0.0), (0.5878, -0.809, 0.0), (-0.9511, -0.309, 0.0), (-0.5878, -0.809, 0.0), (-0.5878, 0.809, 0.0), (-0.9511, 0.309, 0.0), (0.5878, 0.809, 0.0), (0.0, 1.0, 0.0), (0.7381, -0.5362, 0.5543), (-0.2819, -0.8676, 0.5543), (-0.9123, -6.05e-10, 0.5543), (-0.2819, 0.8676, 0.5543), (0.7381, 0.5362, 0.5543), (0.1811, -0.5573, 0.9212), (0.586, -9.566e-10, 0.9212), (-0.4741, -0.3444, 0.9212), (-0.4741, 0.3444, 0.9212), (0.1811, 0.5573, 0.9212)], [], [(0, 13, 12), (1, 13, 15), (0, 12, 17), (0, 17, 19), (0, 19, 16), (1, 15, 22), (2, 14, 24), (3, 18, 26), (4, 20, 28), (5, 21, 30), (1, 22, 25), (2, 24, 27), (3, 26, 29), (4, 28, 31), (5, 30, 23), (6, 32, 37), (7, 33, 39), (8, 34, 40), (9, 35, 41), (10, 36, 38), (38, 41, 11), (38, 36, 41), (36, 9, 41), (41, 40, 11), (41, 35, 40), (35, 8, 40), (40, 39, 11), (40, 34, 39), (34, 7, 39), (39, 37, 11), (39, 33, 37), (33, 6, 37), (37, 38, 11), (37, 32, 38), (32, 10, 38), (23, 36, 10), (23, 30, 36), (30, 9, 36), (31, 35, 9), (31, 28, 35), (28, 8, 35), (29, 34, 8), (29, 26, 34), (26, 7, 34), (27, 33, 7), (27, 24, 33), (24, 6, 33), (25, 32, 6), (25, 22, 32), (22, 10, 32), (30, 31, 9), (30, 21, 31), (21, 4, 31), (28, 29, 8), (28, 20, 29), (20, 3, 29), (26, 27, 7), (26, 18, 27), (18, 2, 27), (24, 25, 6), (24, 14, 25), (14, 1, 25), (22, 23, 10), (22, 15, 23), (15, 5, 23), (16, 21, 5), (16, 19, 21), (19, 4, 21), (19, 20, 4), (19, 17, 20), (17, 3, 20), (17, 18, 3), (17, 12, 18), (12, 2, 18), (15, 16, 5), (15, 13, 16), (13, 0, 16), (12, 14, 2), (12, 13, 14), (13, 1, 14)])
me_icosphere.polygons.foreach_set('use_smooth', [True] * 80)
_uv = me_icosphere.uv_layers.new(name='UVMap')
_uv.uv.foreach_set('vector', [0.1631, 0.4867, 0.1016, 0.3763, 0.2234, 0.3963, 0.1189, 0.2573, 0.1016, 0.3763, 0.0003077, 0.2611, 0.1631, 0.4867, 0.2234, 0.3963, 0.2885, 0.5009, 0.4101, 0.948, 0.2958, 0.9997, 0.3263, 0.8839, 0.4101, 0.948, 0.3263, 0.8839, 0.4162, 0.8399, 0.1189, 0.2573, 0.0003077, 0.2611, 0.0914, 0.152, 0.2702, 0.3224, 0.1972, 0.2996, 0.2638, 0.2553, 0.4161, 0.4484, 0.3268, 0.3801, 0.4168, 0.3387, 0.2678, 0.8235, 0.223, 0.8936, 0.1971, 0.8042, 0.3979, 0.7494, 0.3329, 0.7916, 0.3331, 0.7134, 0.1189, 0.2573, 0.0914, 0.152, 0.1913, 0.2132, 0.2702, 0.3224, 0.2638, 0.2553, 0.3335, 0.2938, 0.4161, 0.4484, 0.4168, 0.3387, 0.5291, 0.3948, 0.2678, 0.8235, 0.1971, 0.8042, 0.2658, 0.756, 0.3979, 0.7494, 0.3331, 0.7134, 0.4146, 0.6656, 0.2619, 0.1856, 0.2112, 0.118, 0.3139, 0.1225, 0.398, 0.2524, 0.3304, 0.2121, 0.4119, 0.1634, 0.1185, 0.765, 0.0003077, 0.7748, 0.0874, 0.6495, 0.2665, 0.6862, 0.1933, 0.7134, 0.2169, 0.6174, 0.4079, 0.554, 0.3199, 0.6237, 0.2829, 0.5015, 0.2829, 0.5015, 0.2169, 0.6174, 0.1458, 0.5235, 0.2829, 0.5015, 0.3199, 0.6237, 0.2169, 0.6174, 0.3199, 0.6237, 0.2665, 0.6862, 0.2169, 0.6174, 0.2169, 0.6174, 0.0874, 0.6495, 0.1458, 0.5235, 0.2169, 0.6174, 0.1933, 0.7134, 0.0874, 0.6495, 0.1933, 0.7134, 0.1185, 0.765, 0.0874, 0.6495, 0.5291, 0.09771, 0.4119, 0.1634, 0.3997, 0.04561, 0.5291, 0.09771, 0.5099, 0.2493, 0.4119, 0.1634, 0.5099, 0.2493, 0.398, 0.2524, 0.4119, 0.1634, 0.4119, 0.1634, 0.3139, 0.1225, 0.3997, 0.04561, 0.4119, 0.1634, 0.3304, 0.2121, 0.3139, 0.1225, 0.3304, 0.2121, 0.2619, 0.1856, 0.3139, 0.1225, 0.3139, 0.1225, 0.2677, 0.0003077, 0.3997, 0.04561, 0.3139, 0.1225, 0.2112, 0.118, 0.2677, 0.0003077, 0.2112, 0.118, 0.1353, 0.03203, 0.2677, 0.0003077, 0.4146, 0.6656, 0.3199, 0.6237, 0.4079, 0.554, 0.4146, 0.6656, 0.3331, 0.7134, 0.3199, 0.6237, 0.3331, 0.7134, 0.2665, 0.6862, 0.3199, 0.6237, 0.2658, 0.756, 0.1933, 0.7134, 0.2665, 0.6862, 0.2658, 0.756, 0.1971, 0.8042, 0.1933, 0.7134, 0.1971, 0.8042, 0.1185, 0.765, 0.1933, 0.7134, 0.1051, 0.8762, 0.0003077, 0.7748, 0.1185, 0.765, 0.5291, 0.3948, 0.4168, 0.3387, 0.5099, 0.2493, 0.4168, 0.3387, 0.398, 0.2524, 0.5099, 0.2493, 0.3335, 0.2938, 0.3304, 0.2121, 0.398, 0.2524, 0.3335, 0.2938, 0.2638, 0.2553, 0.3304, 0.2121, 0.2638, 0.2553, 0.2619, 0.1856, 0.3304, 0.2121, 0.1913, 0.2132, 0.2112, 0.118, 0.2619, 0.1856, 0.1913, 0.2132, 0.0914, 0.152, 0.2112, 0.118, 0.0914, 0.152, 0.1353, 0.03203, 0.2112, 0.118, 0.3331, 0.7134, 0.2658, 0.756, 0.2665, 0.6862, 0.3331, 0.7134, 0.3329, 0.7916, 0.2658, 0.756, 0.3329, 0.7916, 0.2678, 0.8235, 0.2658, 0.756, 0.1971, 0.8042, 0.1051, 0.8762, 0.1185, 0.765, 0.1971, 0.8042, 0.223, 0.8936, 0.1051, 0.8762, 0.223, 0.8936, 0.1591, 0.9884, 0.1051, 0.8762, 0.4168, 0.3387, 0.3335, 0.2938, 0.398, 0.2524, 0.4168, 0.3387, 0.3268, 0.3801, 0.3335, 0.2938, 0.3268, 0.3801, 0.2702, 0.3224, 0.3335, 0.2938, 0.2638, 0.2553, 0.1913, 0.2132, 0.2619, 0.1856, 0.2638, 0.2553, 0.1972, 0.2996, 0.1913, 0.2132, 0.1972, 0.2996, 0.1189, 0.2573, 0.1913, 0.2132, 0.5245, 0.6057, 0.4146, 0.6656, 0.4079, 0.554, 0.5245, 0.6057, 0.5093, 0.7463, 0.4146, 0.6656, 0.5093, 0.7463, 0.3979, 0.7494, 0.4146, 0.6656, 0.4162, 0.8399, 0.3329, 0.7916, 0.3979, 0.7494, 0.4162, 0.8399, 0.3263, 0.8839, 0.3329, 0.7916, 0.3263, 0.8839, 0.2678, 0.8235, 0.3329, 0.7916, 0.3263, 0.8839, 0.223, 0.8936, 0.2678, 0.8235, 0.3263, 0.8839, 0.2958, 0.9997, 0.223, 0.8936, 0.2958, 0.9997, 0.1591, 0.9884, 0.223, 0.8936, 0.2885, 0.5009, 0.3268, 0.3801, 0.4161, 0.4484, 0.2885, 0.5009, 0.2234, 0.3963, 0.3268, 0.3801, 0.2234, 0.3963, 0.2702, 0.3224, 0.3268, 0.3801, 0.5093, 0.7463, 0.4162, 0.8399, 0.3979, 0.7494, 0.5093, 0.7463, 0.5245, 0.8974, 0.4162, 0.8399, 0.5245, 0.8974, 0.4101, 0.948, 0.4162, 0.8399, 0.2234, 0.3963, 0.1972, 0.2996, 0.2702, 0.3224, 0.2234, 0.3963, 0.1016, 0.3763, 0.1972, 0.2996, 0.1016, 0.3763, 0.1189, 0.2573, 0.1972, 0.2996])
me_icosphere.materials.append(mat_glass)
me_icosphere.use_remesh_fix_poles = True
me_icosphere.use_remesh_preserve_attributes = False
me_icosphere.use_mirror_vertex_groups = False
me_icosphere.update()

# ---- objects
ob_mace_low = bpy.data.objects.new('mace_low', me_cylinder_003)
ob_icosphere = bpy.data.objects.new('Icosphere', me_icosphere)
ob_camera = bpy.data.objects.new('Camera', cam_camera)

# ---- transforms, parenting, visibility, modifiers, constraints
ob_mace_low.location = (0.0, 0.0, 0.0)
ob_mace_low.lineart.crease_threshold = 0.0
ob_icosphere.location = (0.0, 0.0, 12.83)
ob_icosphere.rotation_euler = (3.142, -0.0, 4.449)
ob_icosphere.scale = (0.7141, 0.7141, 1.537)
ob_icosphere.lineart.crease_threshold = 0.0
ob_camera.location = (-0.6619, -14.06, 12.81)
ob_camera.rotation_euler = (1.578, -3.367e-07, -0.04887)
ob_camera.lineart.crease_threshold = 0.0

# ---- collection membership
col_collection.objects.link(ob_mace_low)
col_collection.objects.link(ob_icosphere)
col_collection.objects.link(ob_camera)

# ---- scene / render settings (as saved in the file)
scene.camera = ob_camera
scene.frame_start = 1; scene.frame_end = 300; scene.frame_set(1)
scene.render.engine = 'CYCLES'
scene.cycles.use_denoising = False
scene.cycles.samples = 128
scene.cycles.sampling_pattern = 'TABULATED_SOBOL'
scene.cycles.use_adaptive_sampling = False
scene.cycles.use_light_tree = False
scene.cycles.bake_type = 'DIFFUSE'
scene.eevee.use_gtao = True
scene.eevee.use_raytracing = True
scene.view_settings.view_transform = 'Filmic'
bpy.context.view_layer.update()

# ---- added for rendering (the .blend has no usable light): sun
light_auto_sun = bpy.data.lights.new('AutoSun', 'SUN')
light_auto_sun.energy = 3.0
light_auto_sun.angle = 0.0523599
ob_auto_sun = bpy.data.objects.new('AutoSun', light_auto_sun)
scene.collection.objects.link(ob_auto_sun)
ob_auto_sun.rotation_euler = (0.872665, 0.174533, 0.523599)
bpy.context.view_layer.update()
